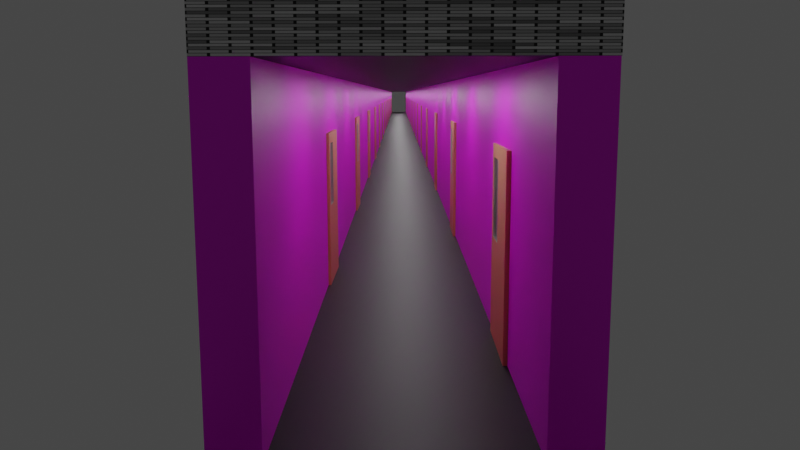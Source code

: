 # Source: undecided.blend  (saved by Blender 3.4.6; exported with 4.5.12 LTS)
import bpy
from mathutils import Matrix  # noqa: F401  (used for matrix-valued properties, if any)

bpy.ops.wm.read_factory_settings(use_empty=True)
scene = bpy.context.scene
scene.name = 'Scene'

# ---- collections
col_collection = bpy.data.collections.new('Collection'); scene.collection.children.link(col_collection)

# ---- images (referenced by path relative to the original .blend; pixels are not part of the script)
import os
ASSET_DIR = os.environ.get("B2B_ASSET_DIR", "")  # directory of the original .blend (textures are referenced by path, not embedded)
HERE = os.path.dirname(os.path.abspath(__file__))  # packed textures are extracted next to this script under _unpacked/

def load_image(name, relpath, width, height, colorspace="sRGB"):
    """Load a texture the original file referenced (path relative to the .blend, or extracted next to this script)."""
    p = next((c for c in (os.path.join(HERE, relpath), os.path.join(ASSET_DIR, relpath)) if relpath and os.path.exists(c)), "")
    if p:
        img = bpy.data.images.load(p, check_existing=True)
        img.name = name
    else:  # same state as the original file: an image datablock whose file is absent (Cycles renders it pink)
        img = bpy.data.images.new(name, width, height)
        img.source = "FILE"
        img.filepath = "//" + (relpath or name)
    img.colorspace_settings.name = colorspace
    return img
img_wallpaper_jpeg = load_image('wallpaper.jpeg', 'wallpaper.jpeg', 1024, 1024, 'sRGB')

# ---- materials (node trees are filled in below, after node groups)
mat_wall = bpy.data.materials.new('wall')
mat_wall.use_transparent_shadow = False
mat_material_001 = bpy.data.materials.new('Material.001')
mat_material_001.use_transparent_shadow = False
mat_material = bpy.data.materials.new('Material')
mat_material.use_transparent_shadow = False
mat_material_002 = bpy.data.materials.new('Material.002')
mat_material_002.use_transparent_shadow = False
mat_material_003 = bpy.data.materials.new('Material.003')
mat_material_003.use_transparent_shadow = False

# ---- material node trees
mat_wall.use_nodes = True; mat_wall.node_tree.nodes.clear()
_N = mat_wall.node_tree.nodes; _L = mat_wall.node_tree.links
n0 = _N.new('ShaderNodeBsdfPrincipled'); n0.name = 'Principled BSDF'; n0.location = (10, 300)
n0.distribution = 'GGX'
n0.subsurface_method = 'RANDOM_WALK_SKIN'
n0.inputs[3].default_value = 1.45
n0.inputs[27].default_value = (0.0, 0.0, 0.0, 1.0)
n0.inputs[28].default_value = 1.0
n1 = _N.new('ShaderNodeOutputMaterial'); n1.name = 'Material Output'; n1.location = (300, 300)
n2 = _N.new('ShaderNodeTexImage'); n2.name = 'Image Texture'; n2.location = (-280, 280)
n2.image = img_wallpaper_jpeg
_L.new(n0.outputs[0], n1.inputs[0])
_L.new(n2.outputs[0], n0.inputs[0])
n1.is_active_output = True
mat_material_001.use_nodes = True; mat_material_001.node_tree.nodes.clear()
_N = mat_material_001.node_tree.nodes; _L = mat_material_001.node_tree.links
n0 = _N.new('ShaderNodeBsdfPrincipled'); n0.name = 'Principled BSDF'; n0.location = (10, 300)
n0.distribution = 'GGX'
n0.subsurface_method = 'RANDOM_WALK_SKIN'
n0.inputs[3].default_value = 1.45
n0.inputs[27].default_value = (0.0, 0.0, 0.0, 1.0)
n0.inputs[28].default_value = 1.0
n1 = _N.new('ShaderNodeOutputMaterial'); n1.name = 'Material Output'; n1.location = (300, 300)
n2 = _N.new('ShaderNodeTexBrick'); n2.name = 'Brick Texture'; n2.location = (-180, 280)
_L.new(n0.outputs[0], n1.inputs[0])
_L.new(n2.outputs[0], n0.inputs[0])
n1.is_active_output = True
mat_material.use_nodes = True; mat_material.node_tree.nodes.clear()
_N = mat_material.node_tree.nodes; _L = mat_material.node_tree.links
n0 = _N.new('ShaderNodeBsdfPrincipled'); n0.name = 'Principled BSDF'; n0.location = (10, 300)
n0.distribution = 'GGX'
n0.subsurface_method = 'RANDOM_WALK_SKIN'
n0.inputs[3].default_value = 1.45
n0.inputs[27].default_value = (0.0, 0.0, 0.0, 1.0)
n0.inputs[28].default_value = 1.0
n1 = _N.new('ShaderNodeOutputMaterial'); n1.name = 'Material Output'; n1.location = (300, 300)
n2 = _N.new('ShaderNodeTexBrick'); n2.name = 'Brick Texture'; n2.location = (-180, 280)
_L.new(n0.outputs[0], n1.inputs[0])
_L.new(n2.outputs[0], n0.inputs[0])
n1.is_active_output = True
mat_material_002.use_nodes = True; mat_material_002.node_tree.nodes.clear()
_N = mat_material_002.node_tree.nodes; _L = mat_material_002.node_tree.links
n0 = _N.new('ShaderNodeBsdfPrincipled'); n0.name = 'Principled BSDF'; n0.location = (10, 300)
n0.distribution = 'GGX'
n0.subsurface_method = 'RANDOM_WALK_SKIN'
n0.inputs[0].default_value = (0.8, 0.3705, 0.1432, 1.0)
n0.inputs[3].default_value = 1.45
n0.inputs[27].default_value = (0.0, 0.0, 0.0, 1.0)
n0.inputs[28].default_value = 1.0
n1 = _N.new('ShaderNodeOutputMaterial'); n1.name = 'Material Output'; n1.location = (300, 300)
_L.new(n0.outputs[0], n1.inputs[0])
n1.is_active_output = True
mat_material_003.use_nodes = True; mat_material_003.node_tree.nodes.clear()
_N = mat_material_003.node_tree.nodes; _L = mat_material_003.node_tree.links
n0 = _N.new('ShaderNodeBsdfPrincipled'); n0.name = 'Principled BSDF'; n0.location = (10, 300)
n0.distribution = 'GGX'
n0.subsurface_method = 'RANDOM_WALK_SKIN'
n0.inputs[0].default_value = (0.5626, 0.5815, 0.5123, 1.0)
n0.inputs[1].default_value = 1.0
n0.inputs[3].default_value = 1.45
n0.inputs[27].default_value = (0.0, 0.0, 0.0, 1.0)
n0.inputs[28].default_value = 1.0
n1 = _N.new('ShaderNodeOutputMaterial'); n1.name = 'Material Output'; n1.location = (300, 300)
_L.new(n0.outputs[0], n1.inputs[0])
n1.is_active_output = True

# ---- world
world_world = bpy.data.worlds.new('World'); scene.world = world_world
world_world.use_nodes = True; world_world.node_tree.nodes.clear()
_N = world_world.node_tree.nodes; _L = world_world.node_tree.links
n0 = _N.new('ShaderNodeOutputWorld'); n0.name = 'World Output'; n0.location = (300, 300)
n1 = _N.new('ShaderNodeBackground'); n1.name = 'Background'; n1.location = (10, 300)
n1.inputs[0].default_value = (0.05088, 0.05088, 0.05088, 1.0)
_L.new(n1.outputs[0], n0.inputs[0])
n0.is_active_output = True
world_world.color = (0.05088, 0.05088, 0.05088)
world_world.use_sun_shadow = False
world_world.sun_shadow_jitter_overblur = 0.0

# ---- cameras
cam_camera = bpy.data.cameras.new('Camera')
cam_camera.clip_end = 100.0
cam_camera.lens = 36.0
cam_camera.ortho_scale = 7.314

# ---- lights
light_light_001 = bpy.data.lights.new('Light.001', 'SPOT')
light_light_001.transmission_factor = 0.0
light_light_001.energy = 15.0
light_light_001.shadow_soft_size = 0.1
light_light_001.shadow_maximum_resolution = 0.006
light_light_001.use_absolute_resolution = True
light_light_001.spot_size = 3.142
light_light_003 = bpy.data.lights.new('Light.003', 'SPOT')
light_light_003.transmission_factor = 0.0
light_light_003.energy = 15.0
light_light_003.shadow_soft_size = 0.1
light_light_003.shadow_maximum_resolution = 0.006
light_light_003.use_absolute_resolution = True
light_light_003.spot_size = 3.142
light_light_004 = bpy.data.lights.new('Light.004', 'SPOT')
light_light_004.transmission_factor = 0.0
light_light_004.energy = 15.0
light_light_004.shadow_soft_size = 0.1
light_light_004.shadow_maximum_resolution = 0.006
light_light_004.use_absolute_resolution = True
light_light_004.spot_size = 3.142
light_light_005 = bpy.data.lights.new('Light.005', 'SPOT')
light_light_005.transmission_factor = 0.0
light_light_005.energy = 15.0
light_light_005.shadow_soft_size = 0.1
light_light_005.shadow_maximum_resolution = 0.006
light_light_005.use_absolute_resolution = True
light_light_005.spot_size = 3.142
light_light_006 = bpy.data.lights.new('Light.006', 'SPOT')
light_light_006.transmission_factor = 0.0
light_light_006.energy = 15.0
light_light_006.shadow_soft_size = 0.1
light_light_006.shadow_maximum_resolution = 0.006
light_light_006.use_absolute_resolution = True
light_light_006.spot_size = 3.142
light_light_010 = bpy.data.lights.new('Light.010', 'SPOT')
light_light_010.transmission_factor = 0.0
light_light_010.energy = 15.0
light_light_010.shadow_soft_size = 0.1
light_light_010.shadow_maximum_resolution = 0.006
light_light_010.use_absolute_resolution = True
light_light_010.spot_size = 3.142
light_light_012 = bpy.data.lights.new('Light.012', 'SPOT')
light_light_012.transmission_factor = 0.0
light_light_012.energy = 15.0
light_light_012.shadow_soft_size = 0.1
light_light_012.shadow_maximum_resolution = 0.006
light_light_012.use_absolute_resolution = True
light_light_012.spot_size = 3.142
light_light_013 = bpy.data.lights.new('Light.013', 'SPOT')
light_light_013.transmission_factor = 0.0
light_light_013.energy = 15.0
light_light_013.shadow_soft_size = 0.1
light_light_013.shadow_maximum_resolution = 0.006
light_light_013.use_absolute_resolution = True
light_light_013.spot_size = 3.142
light_light_014 = bpy.data.lights.new('Light.014', 'SPOT')
light_light_014.transmission_factor = 0.0
light_light_014.energy = 15.0
light_light_014.shadow_soft_size = 0.1
light_light_014.shadow_maximum_resolution = 0.006
light_light_014.use_absolute_resolution = True
light_light_014.spot_size = 3.142
light_light_016 = bpy.data.lights.new('Light.016', 'SPOT')
light_light_016.transmission_factor = 0.0
light_light_016.energy = 15.0
light_light_016.shadow_soft_size = 0.1
light_light_016.shadow_maximum_resolution = 0.006
light_light_016.use_absolute_resolution = True
light_light_016.spot_size = 3.142
light_light_017 = bpy.data.lights.new('Light.017', 'SPOT')
light_light_017.transmission_factor = 0.0
light_light_017.energy = 15.0
light_light_017.shadow_soft_size = 0.1
light_light_017.shadow_maximum_resolution = 0.006
light_light_017.use_absolute_resolution = True
light_light_017.spot_size = 3.142
light_light_019 = bpy.data.lights.new('Light.019', 'SPOT')
light_light_019.transmission_factor = 0.0
light_light_019.energy = 15.0
light_light_019.shadow_soft_size = 0.1
light_light_019.shadow_maximum_resolution = 0.006
light_light_019.use_absolute_resolution = True
light_light_019.spot_size = 3.142
light_light_021 = bpy.data.lights.new('Light.021', 'SPOT')
light_light_021.transmission_factor = 0.0
light_light_021.energy = 15.0
light_light_021.shadow_soft_size = 0.1
light_light_021.shadow_maximum_resolution = 0.006
light_light_021.use_absolute_resolution = True
light_light_021.spot_size = 3.142
light_light_023 = bpy.data.lights.new('Light.023', 'SPOT')
light_light_023.transmission_factor = 0.0
light_light_023.energy = 15.0
light_light_023.shadow_soft_size = 0.1
light_light_023.shadow_maximum_resolution = 0.006
light_light_023.use_absolute_resolution = True
light_light_023.spot_size = 3.142
light_light_025 = bpy.data.lights.new('Light.025', 'SPOT')
light_light_025.transmission_factor = 0.0
light_light_025.energy = 15.0
light_light_025.shadow_soft_size = 0.1
light_light_025.shadow_maximum_resolution = 0.006
light_light_025.use_absolute_resolution = True
light_light_025.spot_size = 3.142
light_light_028 = bpy.data.lights.new('Light.028', 'SPOT')
light_light_028.transmission_factor = 0.0
light_light_028.energy = 15.0
light_light_028.shadow_soft_size = 0.1
light_light_028.shadow_maximum_resolution = 0.006
light_light_028.use_absolute_resolution = True
light_light_028.spot_size = 3.142
light_light_029 = bpy.data.lights.new('Light.029', 'SPOT')
light_light_029.transmission_factor = 0.0
light_light_029.energy = 15.0
light_light_029.shadow_soft_size = 0.1
light_light_029.shadow_maximum_resolution = 0.006
light_light_029.use_absolute_resolution = True
light_light_029.spot_size = 3.142
light_light_030 = bpy.data.lights.new('Light.030', 'SPOT')
light_light_030.transmission_factor = 0.0
light_light_030.energy = 15.0
light_light_030.shadow_soft_size = 0.1
light_light_030.shadow_maximum_resolution = 0.006
light_light_030.use_absolute_resolution = True
light_light_030.spot_size = 3.142
light_light_031 = bpy.data.lights.new('Light.031', 'SPOT')
light_light_031.transmission_factor = 0.0
light_light_031.energy = 15.0
light_light_031.shadow_soft_size = 0.1
light_light_031.shadow_maximum_resolution = 0.006
light_light_031.use_absolute_resolution = True
light_light_031.spot_size = 3.142
light_light_032 = bpy.data.lights.new('Light.032', 'SPOT')
light_light_032.transmission_factor = 0.0
light_light_032.energy = 15.0
light_light_032.shadow_soft_size = 0.1
light_light_032.shadow_maximum_resolution = 0.006
light_light_032.use_absolute_resolution = True
light_light_032.spot_size = 3.142
light_light_033 = bpy.data.lights.new('Light.033', 'SPOT')
light_light_033.transmission_factor = 0.0
light_light_033.energy = 15.0
light_light_033.shadow_soft_size = 0.1
light_light_033.shadow_maximum_resolution = 0.006
light_light_033.use_absolute_resolution = True
light_light_033.spot_size = 3.142
light_light_034 = bpy.data.lights.new('Light.034', 'SPOT')
light_light_034.transmission_factor = 0.0
light_light_034.energy = 15.0
light_light_034.shadow_soft_size = 0.1
light_light_034.shadow_maximum_resolution = 0.006
light_light_034.use_absolute_resolution = True
light_light_034.spot_size = 3.142
light_light_035 = bpy.data.lights.new('Light.035', 'SPOT')
light_light_035.transmission_factor = 0.0
light_light_035.energy = 15.0
light_light_035.shadow_soft_size = 0.1
light_light_035.shadow_maximum_resolution = 0.006
light_light_035.use_absolute_resolution = True
light_light_035.spot_size = 3.142
light_light_036 = bpy.data.lights.new('Light.036', 'SPOT')
light_light_036.transmission_factor = 0.0
light_light_036.energy = 15.0
light_light_036.shadow_soft_size = 0.1
light_light_036.shadow_maximum_resolution = 0.006
light_light_036.use_absolute_resolution = True
light_light_036.spot_size = 3.142
light_light_037 = bpy.data.lights.new('Light.037', 'SPOT')
light_light_037.transmission_factor = 0.0
light_light_037.energy = 15.0
light_light_037.shadow_soft_size = 0.1
light_light_037.shadow_maximum_resolution = 0.006
light_light_037.use_absolute_resolution = True
light_light_037.spot_size = 3.142
light_light_038 = bpy.data.lights.new('Light.038', 'SPOT')
light_light_038.transmission_factor = 0.0
light_light_038.energy = 15.0
light_light_038.shadow_soft_size = 0.1
light_light_038.shadow_maximum_resolution = 0.006
light_light_038.use_absolute_resolution = True
light_light_038.spot_size = 3.142
light_light_039 = bpy.data.lights.new('Light.039', 'SPOT')
light_light_039.transmission_factor = 0.0
light_light_039.energy = 15.0
light_light_039.shadow_soft_size = 0.1
light_light_039.shadow_maximum_resolution = 0.006
light_light_039.use_absolute_resolution = True
light_light_039.spot_size = 3.142
light_light_040 = bpy.data.lights.new('Light.040', 'SPOT')
light_light_040.transmission_factor = 0.0
light_light_040.energy = 15.0
light_light_040.shadow_soft_size = 0.1
light_light_040.shadow_maximum_resolution = 0.006
light_light_040.use_absolute_resolution = True
light_light_040.spot_size = 3.142
light_light_041 = bpy.data.lights.new('Light.041', 'SPOT')
light_light_041.transmission_factor = 0.0
light_light_041.energy = 15.0
light_light_041.shadow_soft_size = 0.1
light_light_041.shadow_maximum_resolution = 0.006
light_light_041.use_absolute_resolution = True
light_light_041.spot_size = 3.142
light_light_042 = bpy.data.lights.new('Light.042', 'SPOT')
light_light_042.transmission_factor = 0.0
light_light_042.energy = 15.0
light_light_042.shadow_soft_size = 0.1
light_light_042.shadow_maximum_resolution = 0.006
light_light_042.use_absolute_resolution = True
light_light_042.spot_size = 3.142

# ---- meshes
me_cube_003 = bpy.data.meshes.new('Cube.003')
me_cube_003.from_pydata([(-0.4378, 0.7112, -73.79), (-0.4378, 0.7112, 2.123), (-1.0, 1.0, -74.35), (-1.0, 1.0, 2.685), (0.4378, 0.7112, -73.79), (0.4378, 0.7112, 2.123), (1.0, 1.0, -74.35), (1.0, 1.0, 2.685), (-1.0, 0.7112, -74.35), (-1.0, 0.7112, 2.685), (1.0, 0.7112, 2.685), (1.0, 0.7112, -74.35), (-0.4378, 0.8898, -31.01), (-0.4378, 0.8898, 2.123), (0.4378, 0.8898, -31.01), (0.4378, 0.8898, 2.123)], [], [(8, 9, 3, 2), (2, 3, 7, 6), (6, 7, 10, 11), (5, 1, 13, 15), (2, 6, 11, 8), (7, 3, 9, 10), (0, 1, 9, 8), (5, 4, 11, 10), (4, 0, 8, 11), (1, 5, 10, 9), (14, 15, 13, 12), (4, 5, 15, 14), (0, 4, 14, 12), (1, 0, 12, 13)])
_uv = me_cube_003.uv_layers.new(name='UVMap')
_uv.uv.foreach_set('vector', [0.375, 0.0, 0.625, 0.0, 0.625, 0.25, 0.375, 0.25, 0.375, 0.25, 0.625, 0.25, 0.625, 0.5, 0.375, 0.5, 0.375, 0.5, 0.625, 0.5, 0.625, 0.75, 0.375, 0.75, 0.5869, 0.8203, 0.5869, 0.9297, 0.5869, 0.9297, 0.5869, 0.8203, 0.125, 0.5, 0.375, 0.5, 0.375, 0.75, 0.125, 0.75, 0.625, 0.5, 0.875, 0.5, 0.875, 0.75, 0.625, 0.75, 0.4131, 0.9297, 0.5869, 0.9297, 0.625, 1.0, 0.375, 1.0, 0.5869, 0.8203, 0.4131, 0.8203, 0.375, 0.75, 0.625, 0.75, 0.4131, 0.8203, 0.4131, 0.9297, 0.375, 1.0, 0.375, 0.75, 0.5869, 0.9297, 0.5869, 0.8203, 0.625, 0.75, 0.625, 1.0, 0.4131, 0.8203, 0.5869, 0.8203, 0.5869, 0.9297, 0.4131, 0.9297, 0.4131, 0.8203, 0.5869, 0.8203, 0.5869, 0.8203, 0.4131, 0.8203, 0.4131, 0.9297, 0.4131, 0.8203, 0.4131, 0.8203, 0.4131, 0.9297, 0.5869, 0.9297, 0.4131, 0.9297, 0.4131, 0.9297, 0.5869, 0.9297])
me_cube_003.materials.append(mat_wall)
me_cube_003.update()
me_cube_004 = bpy.data.meshes.new('Cube.004')
me_cube_004.from_pydata([(-1.0, 0.7112, -74.34), (-1.0, 0.7112, 2.685), (-1.0, 1.0, -74.34), (-1.0, 1.0, 2.685), (1.0, 0.7112, -74.34), (1.0, 0.7112, 2.685), (1.0, 1.0, -74.34), (1.0, 1.0, 2.685)], [], [(0, 1, 3, 2), (2, 3, 7, 6), (6, 7, 5, 4), (4, 5, 1, 0), (2, 6, 4, 0), (7, 3, 1, 5)])
_uv = me_cube_004.uv_layers.new(name='UVMap')
_uv.uv.foreach_set('vector', [0.375, 0.0, 0.625, 0.0, 0.625, 0.25, 0.375, 0.25, 0.375, 0.25, 0.625, 0.25, 0.625, 0.5, 0.375, 0.5, 0.375, 0.5, 0.625, 0.5, 0.625, 0.75, 0.375, 0.75, 0.375, 0.75, 0.625, 0.75, 0.625, 1.0, 0.375, 1.0, 0.125, 0.5, 0.375, 0.5, 0.375, 0.75, 0.125, 0.75, 0.625, 0.5, 0.875, 0.5, 0.875, 0.75, 0.625, 0.75])
me_cube_004.materials.append(mat_material_001)
me_cube_004.update()
me_cube_005 = bpy.data.meshes.new('Cube.005')
me_cube_005.from_pydata([(-0.4378, 0.7112, -0.4378), (-0.4378, 0.7112, 75.48), (-1.0, 1.0, -1.0), (-1.0, 1.0, 76.04), (0.4378, 0.7112, -0.4378), (0.4378, 0.7112, 75.48), (1.0, 1.0, -1.0), (1.0, 1.0, 76.04), (-1.0, 0.7112, -1.0), (-1.0, 0.7112, 76.04), (1.0, 0.7112, 76.04), (1.0, 0.7112, -1.0), (-0.4378, 0.8898, -0.4378), (-0.4378, 0.8898, 75.48), (0.4378, 0.8898, -0.4378), (0.4378, 0.8898, 75.48)], [], [(8, 9, 3, 2), (2, 3, 7, 6), (6, 7, 10, 11), (5, 1, 13, 15), (2, 6, 11, 8), (7, 3, 9, 10), (0, 1, 9, 8), (5, 4, 11, 10), (4, 0, 8, 11), (1, 5, 10, 9), (14, 15, 13, 12), (4, 5, 15, 14), (0, 4, 14, 12), (1, 0, 12, 13)])
_uv = me_cube_005.uv_layers.new(name='UVMap')
_uv.uv.foreach_set('vector', [0.375, 0.0, 0.625, 0.0, 0.625, 0.25, 0.375, 0.25, 0.375, 0.25, 0.625, 0.25, 0.625, 0.5, 0.375, 0.5, 0.375, 0.5, 0.625, 0.5, 0.625, 0.75, 0.375, 0.75, 0.5869, 0.8203, 0.5869, 0.9297, 0.5869, 0.9297, 0.5869, 0.8203, 0.125, 0.5, 0.375, 0.5, 0.375, 0.75, 0.125, 0.75, 0.625, 0.5, 0.875, 0.5, 0.875, 0.75, 0.625, 0.75, 0.4131, 0.9297, 0.5869, 0.9297, 0.625, 1.0, 0.375, 1.0, 0.5869, 0.8203, 0.4131, 0.8203, 0.375, 0.75, 0.625, 0.75, 0.4131, 0.8203, 0.4131, 0.9297, 0.375, 1.0, 0.375, 0.75, 0.5869, 0.9297, 0.5869, 0.8203, 0.625, 0.75, 0.625, 1.0, 0.4131, 0.8203, 0.5869, 0.8203, 0.5869, 0.9297, 0.4131, 0.9297, 0.4131, 0.8203, 0.5869, 0.8203, 0.5869, 0.8203, 0.4131, 0.8203, 0.4131, 0.9297, 0.4131, 0.8203, 0.4131, 0.8203, 0.4131, 0.9297, 0.5869, 0.9297, 0.4131, 0.9297, 0.4131, 0.9297, 0.5869, 0.9297])
me_cube_005.materials.append(mat_wall)
me_cube_005.update()
me_cube_006 = bpy.data.meshes.new('Cube.006')
me_cube_006.from_pydata([(-1.0, 0.7112, -74.34), (-1.0, 0.7112, 2.685), (-1.0, 1.0, -74.34), (-1.0, 1.0, 2.685), (1.0, 0.7112, -74.34), (1.0, 0.7112, 2.685), (1.0, 1.0, -74.34), (1.0, 1.0, 2.685)], [], [(0, 1, 3, 2), (2, 3, 7, 6), (6, 7, 5, 4), (4, 5, 1, 0), (2, 6, 4, 0), (7, 3, 1, 5)])
_uv = me_cube_006.uv_layers.new(name='UVMap')
_uv.uv.foreach_set('vector', [0.375, 0.0, 0.625, 0.0, 0.625, 0.25, 0.375, 0.25, 0.375, 0.25, 0.625, 0.25, 0.625, 0.5, 0.375, 0.5, 0.375, 0.5, 0.625, 0.5, 0.625, 0.75, 0.375, 0.75, 0.375, 0.75, 0.625, 0.75, 0.625, 1.0, 0.375, 1.0, 0.125, 0.5, 0.375, 0.5, 0.375, 0.75, 0.125, 0.75, 0.625, 0.5, 0.875, 0.5, 0.875, 0.75, 0.625, 0.75])
me_cube_006.materials.append(mat_material)
me_cube_006.update()
me_cube = bpy.data.meshes.new('Cube')
me_cube.from_pydata([(0.1676, 0.8888, -1.0), (0.1676, 0.8888, 0.4713), (0.1676, 1.0, -1.0), (0.1676, 1.0, 0.4713), (1.0, 0.8888, -1.0), (1.0, 0.8888, 0.4713), (1.0, 1.0, -1.0), (1.0, 1.0, 0.4713), (0.5404, 0.8888, -0.2259), (0.5404, 0.8888, 0.3712), (0.2608, 0.8888, 0.3746), (0.2608, 0.8888, -0.2225), (0.5404, 0.9106, -0.2259), (0.5404, 0.9106, 0.3712), (0.2608, 0.9106, 0.3746), (0.2608, 0.9106, -0.2225)], [], [(0, 1, 3, 2), (2, 3, 7, 6), (6, 7, 5, 4), (9, 10, 14, 13), (2, 6, 4, 0), (7, 3, 1, 5), (4, 5, 9, 8), (5, 1, 10, 9), (1, 0, 11, 10), (0, 4, 8, 11), (12, 13, 14, 15), (8, 9, 13, 12), (10, 11, 15, 14), (11, 8, 12, 15)])
me_cube.polygons.foreach_set('material_index', [0, 0, 0, 1, 0, 0, 0, 0, 0, 0, 1, 1, 1, 1])
_uv = me_cube.uv_layers.new(name='UVMap')
_uv.uv.foreach_set('vector', [0.375, 0.0, 0.625, 0.0, 0.625, 0.25, 0.375, 0.25, 0.375, 0.25, 0.625, 0.25, 0.625, 0.5, 0.375, 0.5, 0.375, 0.5, 0.625, 0.5, 0.625, 0.75, 0.375, 0.75, 0.5898, 0.8361, 0.5898, 0.9378, 0.5898, 0.9378, 0.5898, 0.8361, 0.125, 0.5, 0.375, 0.5, 0.375, 0.75, 0.125, 0.75, 0.625, 0.5, 0.875, 0.5, 0.875, 0.75, 0.625, 0.75, 0.375, 0.75, 0.625, 0.75, 0.5898, 0.8361, 0.4102, 0.8361, 0.625, 0.75, 0.625, 1.0, 0.5898, 0.9378, 0.5898, 0.8361, 0.625, 1.0, 0.375, 1.0, 0.4102, 0.9378, 0.5898, 0.9378, 0.375, 1.0, 0.375, 0.75, 0.4102, 0.8361, 0.4102, 0.9378, 0.4102, 0.8361, 0.5898, 0.8361, 0.5898, 0.9378, 0.4102, 0.9378, 0.4102, 0.8361, 0.5898, 0.8361, 0.5898, 0.8361, 0.4102, 0.8361, 0.5898, 0.9378, 0.4102, 0.9378, 0.4102, 0.9378, 0.5898, 0.9378, 0.4102, 0.9378, 0.4102, 0.8361, 0.4102, 0.8361, 0.4102, 0.9378])
me_cube.materials.append(mat_material_002)
me_cube.materials.append(mat_material_003)
me_cube.update()
me_cube_013 = bpy.data.meshes.new('Cube.013')
me_cube_013.from_pydata([(0.1676, 0.8888, -1.0), (0.1676, 0.8888, 0.4713), (0.1676, 1.0, -1.0), (0.1676, 1.0, 0.4713), (1.0, 0.8888, -1.0), (1.0, 0.8888, 0.4713), (1.0, 1.0, -1.0), (1.0, 1.0, 0.4713), (0.5404, 0.8888, -0.2259), (0.5404, 0.8888, 0.3712), (0.2608, 0.8888, 0.3746), (0.2608, 0.8888, -0.2225), (0.5404, 0.9106, -0.2259), (0.5404, 0.9106, 0.3712), (0.2608, 0.9106, 0.3746), (0.2608, 0.9106, -0.2225)], [], [(0, 1, 3, 2), (2, 3, 7, 6), (6, 7, 5, 4), (9, 10, 14, 13), (2, 6, 4, 0), (7, 3, 1, 5), (4, 5, 9, 8), (5, 1, 10, 9), (1, 0, 11, 10), (0, 4, 8, 11), (12, 13, 14, 15), (8, 9, 13, 12), (10, 11, 15, 14), (11, 8, 12, 15)])
me_cube_013.polygons.foreach_set('material_index', [0, 0, 0, 1, 0, 0, 0, 0, 0, 0, 1, 1, 1, 1])
_uv = me_cube_013.uv_layers.new(name='UVMap')
_uv.uv.foreach_set('vector', [0.375, 0.0, 0.625, 0.0, 0.625, 0.25, 0.375, 0.25, 0.375, 0.25, 0.625, 0.25, 0.625, 0.5, 0.375, 0.5, 0.375, 0.5, 0.625, 0.5, 0.625, 0.75, 0.375, 0.75, 0.5898, 0.8361, 0.5898, 0.9378, 0.5898, 0.9378, 0.5898, 0.8361, 0.125, 0.5, 0.375, 0.5, 0.375, 0.75, 0.125, 0.75, 0.625, 0.5, 0.875, 0.5, 0.875, 0.75, 0.625, 0.75, 0.375, 0.75, 0.625, 0.75, 0.5898, 0.8361, 0.4102, 0.8361, 0.625, 0.75, 0.625, 1.0, 0.5898, 0.9378, 0.5898, 0.8361, 0.625, 1.0, 0.375, 1.0, 0.4102, 0.9378, 0.5898, 0.9378, 0.375, 1.0, 0.375, 0.75, 0.4102, 0.8361, 0.4102, 0.9378, 0.4102, 0.8361, 0.5898, 0.8361, 0.5898, 0.9378, 0.4102, 0.9378, 0.4102, 0.8361, 0.5898, 0.8361, 0.5898, 0.8361, 0.4102, 0.8361, 0.5898, 0.9378, 0.4102, 0.9378, 0.4102, 0.9378, 0.5898, 0.9378, 0.4102, 0.9378, 0.4102, 0.8361, 0.4102, 0.8361, 0.4102, 0.9378])
me_cube_013.materials.append(mat_material_002)
me_cube_013.materials.append(mat_material_003)
me_cube_013.update()
me_cube_014 = bpy.data.meshes.new('Cube.014')
me_cube_014.from_pydata([(0.1676, 0.8888, -1.0), (0.1676, 0.8888, 0.4713), (0.1676, 1.0, -1.0), (0.1676, 1.0, 0.4713), (1.0, 0.8888, -1.0), (1.0, 0.8888, 0.4713), (1.0, 1.0, -1.0), (1.0, 1.0, 0.4713), (0.5404, 0.8888, -0.2259), (0.5404, 0.8888, 0.3712), (0.2608, 0.8888, 0.3746), (0.2608, 0.8888, -0.2225), (0.5404, 0.9106, -0.2259), (0.5404, 0.9106, 0.3712), (0.2608, 0.9106, 0.3746), (0.2608, 0.9106, -0.2225)], [], [(0, 1, 3, 2), (2, 3, 7, 6), (6, 7, 5, 4), (9, 10, 14, 13), (2, 6, 4, 0), (7, 3, 1, 5), (4, 5, 9, 8), (5, 1, 10, 9), (1, 0, 11, 10), (0, 4, 8, 11), (12, 13, 14, 15), (8, 9, 13, 12), (10, 11, 15, 14), (11, 8, 12, 15)])
me_cube_014.polygons.foreach_set('material_index', [0, 0, 0, 1, 0, 0, 0, 0, 0, 0, 1, 1, 1, 1])
_uv = me_cube_014.uv_layers.new(name='UVMap')
_uv.uv.foreach_set('vector', [0.375, 0.0, 0.625, 0.0, 0.625, 0.25, 0.375, 0.25, 0.375, 0.25, 0.625, 0.25, 0.625, 0.5, 0.375, 0.5, 0.375, 0.5, 0.625, 0.5, 0.625, 0.75, 0.375, 0.75, 0.5898, 0.8361, 0.5898, 0.9378, 0.5898, 0.9378, 0.5898, 0.8361, 0.125, 0.5, 0.375, 0.5, 0.375, 0.75, 0.125, 0.75, 0.625, 0.5, 0.875, 0.5, 0.875, 0.75, 0.625, 0.75, 0.375, 0.75, 0.625, 0.75, 0.5898, 0.8361, 0.4102, 0.8361, 0.625, 0.75, 0.625, 1.0, 0.5898, 0.9378, 0.5898, 0.8361, 0.625, 1.0, 0.375, 1.0, 0.4102, 0.9378, 0.5898, 0.9378, 0.375, 1.0, 0.375, 0.75, 0.4102, 0.8361, 0.4102, 0.9378, 0.4102, 0.8361, 0.5898, 0.8361, 0.5898, 0.9378, 0.4102, 0.9378, 0.4102, 0.8361, 0.5898, 0.8361, 0.5898, 0.8361, 0.4102, 0.8361, 0.5898, 0.9378, 0.4102, 0.9378, 0.4102, 0.9378, 0.5898, 0.9378, 0.4102, 0.9378, 0.4102, 0.8361, 0.4102, 0.8361, 0.4102, 0.9378])
me_cube_014.materials.append(mat_material_002)
me_cube_014.materials.append(mat_material_003)
me_cube_014.update()
me_cube_015 = bpy.data.meshes.new('Cube.015')
me_cube_015.from_pydata([(0.1676, 0.8888, -1.0), (0.1676, 0.8888, 0.4713), (0.1676, 1.0, -1.0), (0.1676, 1.0, 0.4713), (1.0, 0.8888, -1.0), (1.0, 0.8888, 0.4713), (1.0, 1.0, -1.0), (1.0, 1.0, 0.4713), (0.5404, 0.8888, -0.2259), (0.5404, 0.8888, 0.3712), (0.2608, 0.8888, 0.3746), (0.2608, 0.8888, -0.2225), (0.5404, 0.9106, -0.2259), (0.5404, 0.9106, 0.3712), (0.2608, 0.9106, 0.3746), (0.2608, 0.9106, -0.2225)], [], [(0, 1, 3, 2), (2, 3, 7, 6), (6, 7, 5, 4), (9, 10, 14, 13), (2, 6, 4, 0), (7, 3, 1, 5), (4, 5, 9, 8), (5, 1, 10, 9), (1, 0, 11, 10), (0, 4, 8, 11), (12, 13, 14, 15), (8, 9, 13, 12), (10, 11, 15, 14), (11, 8, 12, 15)])
me_cube_015.polygons.foreach_set('material_index', [0, 0, 0, 1, 0, 0, 0, 0, 0, 0, 1, 1, 1, 1])
_uv = me_cube_015.uv_layers.new(name='UVMap')
_uv.uv.foreach_set('vector', [0.375, 0.0, 0.625, 0.0, 0.625, 0.25, 0.375, 0.25, 0.375, 0.25, 0.625, 0.25, 0.625, 0.5, 0.375, 0.5, 0.375, 0.5, 0.625, 0.5, 0.625, 0.75, 0.375, 0.75, 0.5898, 0.8361, 0.5898, 0.9378, 0.5898, 0.9378, 0.5898, 0.8361, 0.125, 0.5, 0.375, 0.5, 0.375, 0.75, 0.125, 0.75, 0.625, 0.5, 0.875, 0.5, 0.875, 0.75, 0.625, 0.75, 0.375, 0.75, 0.625, 0.75, 0.5898, 0.8361, 0.4102, 0.8361, 0.625, 0.75, 0.625, 1.0, 0.5898, 0.9378, 0.5898, 0.8361, 0.625, 1.0, 0.375, 1.0, 0.4102, 0.9378, 0.5898, 0.9378, 0.375, 1.0, 0.375, 0.75, 0.4102, 0.8361, 0.4102, 0.9378, 0.4102, 0.8361, 0.5898, 0.8361, 0.5898, 0.9378, 0.4102, 0.9378, 0.4102, 0.8361, 0.5898, 0.8361, 0.5898, 0.8361, 0.4102, 0.8361, 0.5898, 0.9378, 0.4102, 0.9378, 0.4102, 0.9378, 0.5898, 0.9378, 0.4102, 0.9378, 0.4102, 0.8361, 0.4102, 0.8361, 0.4102, 0.9378])
me_cube_015.materials.append(mat_material_002)
me_cube_015.materials.append(mat_material_003)
me_cube_015.update()
me_cube_016 = bpy.data.meshes.new('Cube.016')
me_cube_016.from_pydata([(0.1676, 0.8888, -1.0), (0.1676, 0.8888, 0.4713), (0.1676, 1.0, -1.0), (0.1676, 1.0, 0.4713), (1.0, 0.8888, -1.0), (1.0, 0.8888, 0.4713), (1.0, 1.0, -1.0), (1.0, 1.0, 0.4713), (0.5404, 0.8888, -0.2259), (0.5404, 0.8888, 0.3712), (0.2608, 0.8888, 0.3746), (0.2608, 0.8888, -0.2225), (0.5404, 0.9106, -0.2259), (0.5404, 0.9106, 0.3712), (0.2608, 0.9106, 0.3746), (0.2608, 0.9106, -0.2225)], [], [(0, 1, 3, 2), (2, 3, 7, 6), (6, 7, 5, 4), (9, 10, 14, 13), (2, 6, 4, 0), (7, 3, 1, 5), (4, 5, 9, 8), (5, 1, 10, 9), (1, 0, 11, 10), (0, 4, 8, 11), (12, 13, 14, 15), (8, 9, 13, 12), (10, 11, 15, 14), (11, 8, 12, 15)])
me_cube_016.polygons.foreach_set('material_index', [0, 0, 0, 1, 0, 0, 0, 0, 0, 0, 1, 1, 1, 1])
_uv = me_cube_016.uv_layers.new(name='UVMap')
_uv.uv.foreach_set('vector', [0.375, 0.0, 0.625, 0.0, 0.625, 0.25, 0.375, 0.25, 0.375, 0.25, 0.625, 0.25, 0.625, 0.5, 0.375, 0.5, 0.375, 0.5, 0.625, 0.5, 0.625, 0.75, 0.375, 0.75, 0.5898, 0.8361, 0.5898, 0.9378, 0.5898, 0.9378, 0.5898, 0.8361, 0.125, 0.5, 0.375, 0.5, 0.375, 0.75, 0.125, 0.75, 0.625, 0.5, 0.875, 0.5, 0.875, 0.75, 0.625, 0.75, 0.375, 0.75, 0.625, 0.75, 0.5898, 0.8361, 0.4102, 0.8361, 0.625, 0.75, 0.625, 1.0, 0.5898, 0.9378, 0.5898, 0.8361, 0.625, 1.0, 0.375, 1.0, 0.4102, 0.9378, 0.5898, 0.9378, 0.375, 1.0, 0.375, 0.75, 0.4102, 0.8361, 0.4102, 0.9378, 0.4102, 0.8361, 0.5898, 0.8361, 0.5898, 0.9378, 0.4102, 0.9378, 0.4102, 0.8361, 0.5898, 0.8361, 0.5898, 0.8361, 0.4102, 0.8361, 0.5898, 0.9378, 0.4102, 0.9378, 0.4102, 0.9378, 0.5898, 0.9378, 0.4102, 0.9378, 0.4102, 0.8361, 0.4102, 0.8361, 0.4102, 0.9378])
me_cube_016.materials.append(mat_material_002)
me_cube_016.materials.append(mat_material_003)
me_cube_016.update()
me_cube_017 = bpy.data.meshes.new('Cube.017')
me_cube_017.from_pydata([(0.1676, 0.8888, -1.0), (0.1676, 0.8888, 0.4713), (0.1676, 1.0, -1.0), (0.1676, 1.0, 0.4713), (1.0, 0.8888, -1.0), (1.0, 0.8888, 0.4713), (1.0, 1.0, -1.0), (1.0, 1.0, 0.4713), (0.5404, 0.8888, -0.2259), (0.5404, 0.8888, 0.3712), (0.2608, 0.8888, 0.3746), (0.2608, 0.8888, -0.2225), (0.5404, 0.9106, -0.2259), (0.5404, 0.9106, 0.3712), (0.2608, 0.9106, 0.3746), (0.2608, 0.9106, -0.2225)], [], [(0, 1, 3, 2), (2, 3, 7, 6), (6, 7, 5, 4), (9, 10, 14, 13), (2, 6, 4, 0), (7, 3, 1, 5), (4, 5, 9, 8), (5, 1, 10, 9), (1, 0, 11, 10), (0, 4, 8, 11), (12, 13, 14, 15), (8, 9, 13, 12), (10, 11, 15, 14), (11, 8, 12, 15)])
me_cube_017.polygons.foreach_set('material_index', [0, 0, 0, 1, 0, 0, 0, 0, 0, 0, 1, 1, 1, 1])
_uv = me_cube_017.uv_layers.new(name='UVMap')
_uv.uv.foreach_set('vector', [0.375, 0.0, 0.625, 0.0, 0.625, 0.25, 0.375, 0.25, 0.375, 0.25, 0.625, 0.25, 0.625, 0.5, 0.375, 0.5, 0.375, 0.5, 0.625, 0.5, 0.625, 0.75, 0.375, 0.75, 0.5898, 0.8361, 0.5898, 0.9378, 0.5898, 0.9378, 0.5898, 0.8361, 0.125, 0.5, 0.375, 0.5, 0.375, 0.75, 0.125, 0.75, 0.625, 0.5, 0.875, 0.5, 0.875, 0.75, 0.625, 0.75, 0.375, 0.75, 0.625, 0.75, 0.5898, 0.8361, 0.4102, 0.8361, 0.625, 0.75, 0.625, 1.0, 0.5898, 0.9378, 0.5898, 0.8361, 0.625, 1.0, 0.375, 1.0, 0.4102, 0.9378, 0.5898, 0.9378, 0.375, 1.0, 0.375, 0.75, 0.4102, 0.8361, 0.4102, 0.9378, 0.4102, 0.8361, 0.5898, 0.8361, 0.5898, 0.9378, 0.4102, 0.9378, 0.4102, 0.8361, 0.5898, 0.8361, 0.5898, 0.8361, 0.4102, 0.8361, 0.5898, 0.9378, 0.4102, 0.9378, 0.4102, 0.9378, 0.5898, 0.9378, 0.4102, 0.9378, 0.4102, 0.8361, 0.4102, 0.8361, 0.4102, 0.9378])
me_cube_017.materials.append(mat_material_002)
me_cube_017.materials.append(mat_material_003)
me_cube_017.update()
me_cube_018 = bpy.data.meshes.new('Cube.018')
me_cube_018.from_pydata([(0.1676, 0.8888, -1.0), (0.1676, 0.8888, 0.4713), (0.1676, 1.0, -1.0), (0.1676, 1.0, 0.4713), (1.0, 0.8888, -1.0), (1.0, 0.8888, 0.4713), (1.0, 1.0, -1.0), (1.0, 1.0, 0.4713), (0.5404, 0.8888, -0.2259), (0.5404, 0.8888, 0.3712), (0.2608, 0.8888, 0.3746), (0.2608, 0.8888, -0.2225), (0.5404, 0.9106, -0.2259), (0.5404, 0.9106, 0.3712), (0.2608, 0.9106, 0.3746), (0.2608, 0.9106, -0.2225)], [], [(0, 1, 3, 2), (2, 3, 7, 6), (6, 7, 5, 4), (9, 10, 14, 13), (2, 6, 4, 0), (7, 3, 1, 5), (4, 5, 9, 8), (5, 1, 10, 9), (1, 0, 11, 10), (0, 4, 8, 11), (12, 13, 14, 15), (8, 9, 13, 12), (10, 11, 15, 14), (11, 8, 12, 15)])
me_cube_018.polygons.foreach_set('material_index', [0, 0, 0, 1, 0, 0, 0, 0, 0, 0, 1, 1, 1, 1])
_uv = me_cube_018.uv_layers.new(name='UVMap')
_uv.uv.foreach_set('vector', [0.375, 0.0, 0.625, 0.0, 0.625, 0.25, 0.375, 0.25, 0.375, 0.25, 0.625, 0.25, 0.625, 0.5, 0.375, 0.5, 0.375, 0.5, 0.625, 0.5, 0.625, 0.75, 0.375, 0.75, 0.5898, 0.8361, 0.5898, 0.9378, 0.5898, 0.9378, 0.5898, 0.8361, 0.125, 0.5, 0.375, 0.5, 0.375, 0.75, 0.125, 0.75, 0.625, 0.5, 0.875, 0.5, 0.875, 0.75, 0.625, 0.75, 0.375, 0.75, 0.625, 0.75, 0.5898, 0.8361, 0.4102, 0.8361, 0.625, 0.75, 0.625, 1.0, 0.5898, 0.9378, 0.5898, 0.8361, 0.625, 1.0, 0.375, 1.0, 0.4102, 0.9378, 0.5898, 0.9378, 0.375, 1.0, 0.375, 0.75, 0.4102, 0.8361, 0.4102, 0.9378, 0.4102, 0.8361, 0.5898, 0.8361, 0.5898, 0.9378, 0.4102, 0.9378, 0.4102, 0.8361, 0.5898, 0.8361, 0.5898, 0.8361, 0.4102, 0.8361, 0.5898, 0.9378, 0.4102, 0.9378, 0.4102, 0.9378, 0.5898, 0.9378, 0.4102, 0.9378, 0.4102, 0.8361, 0.4102, 0.8361, 0.4102, 0.9378])
me_cube_018.materials.append(mat_material_002)
me_cube_018.materials.append(mat_material_003)
me_cube_018.update()
me_cube_019 = bpy.data.meshes.new('Cube.019')
me_cube_019.from_pydata([(0.1676, 0.8888, -1.0), (0.1676, 0.8888, 0.4713), (0.1676, 1.0, -1.0), (0.1676, 1.0, 0.4713), (1.0, 0.8888, -1.0), (1.0, 0.8888, 0.4713), (1.0, 1.0, -1.0), (1.0, 1.0, 0.4713), (0.5404, 0.8888, -0.2259), (0.5404, 0.8888, 0.3712), (0.2608, 0.8888, 0.3746), (0.2608, 0.8888, -0.2225), (0.5404, 0.9106, -0.2259), (0.5404, 0.9106, 0.3712), (0.2608, 0.9106, 0.3746), (0.2608, 0.9106, -0.2225)], [], [(0, 1, 3, 2), (2, 3, 7, 6), (6, 7, 5, 4), (9, 10, 14, 13), (2, 6, 4, 0), (7, 3, 1, 5), (4, 5, 9, 8), (5, 1, 10, 9), (1, 0, 11, 10), (0, 4, 8, 11), (12, 13, 14, 15), (8, 9, 13, 12), (10, 11, 15, 14), (11, 8, 12, 15)])
me_cube_019.polygons.foreach_set('material_index', [0, 0, 0, 1, 0, 0, 0, 0, 0, 0, 1, 1, 1, 1])
_uv = me_cube_019.uv_layers.new(name='UVMap')
_uv.uv.foreach_set('vector', [0.375, 0.0, 0.625, 0.0, 0.625, 0.25, 0.375, 0.25, 0.375, 0.25, 0.625, 0.25, 0.625, 0.5, 0.375, 0.5, 0.375, 0.5, 0.625, 0.5, 0.625, 0.75, 0.375, 0.75, 0.5898, 0.8361, 0.5898, 0.9378, 0.5898, 0.9378, 0.5898, 0.8361, 0.125, 0.5, 0.375, 0.5, 0.375, 0.75, 0.125, 0.75, 0.625, 0.5, 0.875, 0.5, 0.875, 0.75, 0.625, 0.75, 0.375, 0.75, 0.625, 0.75, 0.5898, 0.8361, 0.4102, 0.8361, 0.625, 0.75, 0.625, 1.0, 0.5898, 0.9378, 0.5898, 0.8361, 0.625, 1.0, 0.375, 1.0, 0.4102, 0.9378, 0.5898, 0.9378, 0.375, 1.0, 0.375, 0.75, 0.4102, 0.8361, 0.4102, 0.9378, 0.4102, 0.8361, 0.5898, 0.8361, 0.5898, 0.9378, 0.4102, 0.9378, 0.4102, 0.8361, 0.5898, 0.8361, 0.5898, 0.8361, 0.4102, 0.8361, 0.5898, 0.9378, 0.4102, 0.9378, 0.4102, 0.9378, 0.5898, 0.9378, 0.4102, 0.9378, 0.4102, 0.8361, 0.4102, 0.8361, 0.4102, 0.9378])
me_cube_019.materials.append(mat_material_002)
me_cube_019.materials.append(mat_material_003)
me_cube_019.update()
me_cube_020 = bpy.data.meshes.new('Cube.020')
me_cube_020.from_pydata([(0.1676, 0.8888, -1.0), (0.1676, 0.8888, 0.4713), (0.1676, 1.0, -1.0), (0.1676, 1.0, 0.4713), (1.0, 0.8888, -1.0), (1.0, 0.8888, 0.4713), (1.0, 1.0, -1.0), (1.0, 1.0, 0.4713), (0.5404, 0.8888, -0.2259), (0.5404, 0.8888, 0.3712), (0.2608, 0.8888, 0.3746), (0.2608, 0.8888, -0.2225), (0.5404, 0.9106, -0.2259), (0.5404, 0.9106, 0.3712), (0.2608, 0.9106, 0.3746), (0.2608, 0.9106, -0.2225)], [], [(0, 1, 3, 2), (2, 3, 7, 6), (6, 7, 5, 4), (9, 10, 14, 13), (2, 6, 4, 0), (7, 3, 1, 5), (4, 5, 9, 8), (5, 1, 10, 9), (1, 0, 11, 10), (0, 4, 8, 11), (12, 13, 14, 15), (8, 9, 13, 12), (10, 11, 15, 14), (11, 8, 12, 15)])
me_cube_020.polygons.foreach_set('material_index', [0, 0, 0, 1, 0, 0, 0, 0, 0, 0, 1, 1, 1, 1])
_uv = me_cube_020.uv_layers.new(name='UVMap')
_uv.uv.foreach_set('vector', [0.375, 0.0, 0.625, 0.0, 0.625, 0.25, 0.375, 0.25, 0.375, 0.25, 0.625, 0.25, 0.625, 0.5, 0.375, 0.5, 0.375, 0.5, 0.625, 0.5, 0.625, 0.75, 0.375, 0.75, 0.5898, 0.8361, 0.5898, 0.9378, 0.5898, 0.9378, 0.5898, 0.8361, 0.125, 0.5, 0.375, 0.5, 0.375, 0.75, 0.125, 0.75, 0.625, 0.5, 0.875, 0.5, 0.875, 0.75, 0.625, 0.75, 0.375, 0.75, 0.625, 0.75, 0.5898, 0.8361, 0.4102, 0.8361, 0.625, 0.75, 0.625, 1.0, 0.5898, 0.9378, 0.5898, 0.8361, 0.625, 1.0, 0.375, 1.0, 0.4102, 0.9378, 0.5898, 0.9378, 0.375, 1.0, 0.375, 0.75, 0.4102, 0.8361, 0.4102, 0.9378, 0.4102, 0.8361, 0.5898, 0.8361, 0.5898, 0.9378, 0.4102, 0.9378, 0.4102, 0.8361, 0.5898, 0.8361, 0.5898, 0.8361, 0.4102, 0.8361, 0.5898, 0.9378, 0.4102, 0.9378, 0.4102, 0.9378, 0.5898, 0.9378, 0.4102, 0.9378, 0.4102, 0.8361, 0.4102, 0.8361, 0.4102, 0.9378])
me_cube_020.materials.append(mat_material_002)
me_cube_020.materials.append(mat_material_003)
me_cube_020.update()
me_cube_021 = bpy.data.meshes.new('Cube.021')
me_cube_021.from_pydata([(0.1676, 0.8888, -1.0), (0.1676, 0.8888, 0.4713), (0.1676, 1.0, -1.0), (0.1676, 1.0, 0.4713), (1.0, 0.8888, -1.0), (1.0, 0.8888, 0.4713), (1.0, 1.0, -1.0), (1.0, 1.0, 0.4713), (0.5404, 0.8888, -0.2259), (0.5404, 0.8888, 0.3712), (0.2608, 0.8888, 0.3746), (0.2608, 0.8888, -0.2225), (0.5404, 0.9106, -0.2259), (0.5404, 0.9106, 0.3712), (0.2608, 0.9106, 0.3746), (0.2608, 0.9106, -0.2225)], [], [(0, 1, 3, 2), (2, 3, 7, 6), (6, 7, 5, 4), (9, 10, 14, 13), (2, 6, 4, 0), (7, 3, 1, 5), (4, 5, 9, 8), (5, 1, 10, 9), (1, 0, 11, 10), (0, 4, 8, 11), (12, 13, 14, 15), (8, 9, 13, 12), (10, 11, 15, 14), (11, 8, 12, 15)])
me_cube_021.polygons.foreach_set('material_index', [0, 0, 0, 1, 0, 0, 0, 0, 0, 0, 1, 1, 1, 1])
_uv = me_cube_021.uv_layers.new(name='UVMap')
_uv.uv.foreach_set('vector', [0.375, 0.0, 0.625, 0.0, 0.625, 0.25, 0.375, 0.25, 0.375, 0.25, 0.625, 0.25, 0.625, 0.5, 0.375, 0.5, 0.375, 0.5, 0.625, 0.5, 0.625, 0.75, 0.375, 0.75, 0.5898, 0.8361, 0.5898, 0.9378, 0.5898, 0.9378, 0.5898, 0.8361, 0.125, 0.5, 0.375, 0.5, 0.375, 0.75, 0.125, 0.75, 0.625, 0.5, 0.875, 0.5, 0.875, 0.75, 0.625, 0.75, 0.375, 0.75, 0.625, 0.75, 0.5898, 0.8361, 0.4102, 0.8361, 0.625, 0.75, 0.625, 1.0, 0.5898, 0.9378, 0.5898, 0.8361, 0.625, 1.0, 0.375, 1.0, 0.4102, 0.9378, 0.5898, 0.9378, 0.375, 1.0, 0.375, 0.75, 0.4102, 0.8361, 0.4102, 0.9378, 0.4102, 0.8361, 0.5898, 0.8361, 0.5898, 0.9378, 0.4102, 0.9378, 0.4102, 0.8361, 0.5898, 0.8361, 0.5898, 0.8361, 0.4102, 0.8361, 0.5898, 0.9378, 0.4102, 0.9378, 0.4102, 0.9378, 0.5898, 0.9378, 0.4102, 0.9378, 0.4102, 0.8361, 0.4102, 0.8361, 0.4102, 0.9378])
me_cube_021.materials.append(mat_material_002)
me_cube_021.materials.append(mat_material_003)
me_cube_021.update()
me_cube_022 = bpy.data.meshes.new('Cube.022')
me_cube_022.from_pydata([(0.1676, 0.8888, -1.0), (0.1676, 0.8888, 0.4713), (0.1676, 1.0, -1.0), (0.1676, 1.0, 0.4713), (1.0, 0.8888, -1.0), (1.0, 0.8888, 0.4713), (1.0, 1.0, -1.0), (1.0, 1.0, 0.4713), (0.5404, 0.8888, -0.2259), (0.5404, 0.8888, 0.3712), (0.2608, 0.8888, 0.3746), (0.2608, 0.8888, -0.2225), (0.5404, 0.9106, -0.2259), (0.5404, 0.9106, 0.3712), (0.2608, 0.9106, 0.3746), (0.2608, 0.9106, -0.2225)], [], [(0, 1, 3, 2), (2, 3, 7, 6), (6, 7, 5, 4), (9, 10, 14, 13), (2, 6, 4, 0), (7, 3, 1, 5), (4, 5, 9, 8), (5, 1, 10, 9), (1, 0, 11, 10), (0, 4, 8, 11), (12, 13, 14, 15), (8, 9, 13, 12), (10, 11, 15, 14), (11, 8, 12, 15)])
me_cube_022.polygons.foreach_set('material_index', [0, 0, 0, 1, 0, 0, 0, 0, 0, 0, 1, 1, 1, 1])
_uv = me_cube_022.uv_layers.new(name='UVMap')
_uv.uv.foreach_set('vector', [0.375, 0.0, 0.625, 0.0, 0.625, 0.25, 0.375, 0.25, 0.375, 0.25, 0.625, 0.25, 0.625, 0.5, 0.375, 0.5, 0.375, 0.5, 0.625, 0.5, 0.625, 0.75, 0.375, 0.75, 0.5898, 0.8361, 0.5898, 0.9378, 0.5898, 0.9378, 0.5898, 0.8361, 0.125, 0.5, 0.375, 0.5, 0.375, 0.75, 0.125, 0.75, 0.625, 0.5, 0.875, 0.5, 0.875, 0.75, 0.625, 0.75, 0.375, 0.75, 0.625, 0.75, 0.5898, 0.8361, 0.4102, 0.8361, 0.625, 0.75, 0.625, 1.0, 0.5898, 0.9378, 0.5898, 0.8361, 0.625, 1.0, 0.375, 1.0, 0.4102, 0.9378, 0.5898, 0.9378, 0.375, 1.0, 0.375, 0.75, 0.4102, 0.8361, 0.4102, 0.9378, 0.4102, 0.8361, 0.5898, 0.8361, 0.5898, 0.9378, 0.4102, 0.9378, 0.4102, 0.8361, 0.5898, 0.8361, 0.5898, 0.8361, 0.4102, 0.8361, 0.5898, 0.9378, 0.4102, 0.9378, 0.4102, 0.9378, 0.5898, 0.9378, 0.4102, 0.9378, 0.4102, 0.8361, 0.4102, 0.8361, 0.4102, 0.9378])
me_cube_022.materials.append(mat_material_002)
me_cube_022.materials.append(mat_material_003)
me_cube_022.update()
me_cube_023 = bpy.data.meshes.new('Cube.023')
me_cube_023.from_pydata([(0.1676, 0.8888, -1.0), (0.1676, 0.8888, 0.4713), (0.1676, 1.0, -1.0), (0.1676, 1.0, 0.4713), (1.0, 0.8888, -1.0), (1.0, 0.8888, 0.4713), (1.0, 1.0, -1.0), (1.0, 1.0, 0.4713), (0.5404, 0.8888, -0.2259), (0.5404, 0.8888, 0.3712), (0.2608, 0.8888, 0.3746), (0.2608, 0.8888, -0.2225), (0.5404, 0.9106, -0.2259), (0.5404, 0.9106, 0.3712), (0.2608, 0.9106, 0.3746), (0.2608, 0.9106, -0.2225)], [], [(0, 1, 3, 2), (2, 3, 7, 6), (6, 7, 5, 4), (9, 10, 14, 13), (2, 6, 4, 0), (7, 3, 1, 5), (4, 5, 9, 8), (5, 1, 10, 9), (1, 0, 11, 10), (0, 4, 8, 11), (12, 13, 14, 15), (8, 9, 13, 12), (10, 11, 15, 14), (11, 8, 12, 15)])
me_cube_023.polygons.foreach_set('material_index', [0, 0, 0, 1, 0, 0, 0, 0, 0, 0, 1, 1, 1, 1])
_uv = me_cube_023.uv_layers.new(name='UVMap')
_uv.uv.foreach_set('vector', [0.375, 0.0, 0.625, 0.0, 0.625, 0.25, 0.375, 0.25, 0.375, 0.25, 0.625, 0.25, 0.625, 0.5, 0.375, 0.5, 0.375, 0.5, 0.625, 0.5, 0.625, 0.75, 0.375, 0.75, 0.5898, 0.8361, 0.5898, 0.9378, 0.5898, 0.9378, 0.5898, 0.8361, 0.125, 0.5, 0.375, 0.5, 0.375, 0.75, 0.125, 0.75, 0.625, 0.5, 0.875, 0.5, 0.875, 0.75, 0.625, 0.75, 0.375, 0.75, 0.625, 0.75, 0.5898, 0.8361, 0.4102, 0.8361, 0.625, 0.75, 0.625, 1.0, 0.5898, 0.9378, 0.5898, 0.8361, 0.625, 1.0, 0.375, 1.0, 0.4102, 0.9378, 0.5898, 0.9378, 0.375, 1.0, 0.375, 0.75, 0.4102, 0.8361, 0.4102, 0.9378, 0.4102, 0.8361, 0.5898, 0.8361, 0.5898, 0.9378, 0.4102, 0.9378, 0.4102, 0.8361, 0.5898, 0.8361, 0.5898, 0.8361, 0.4102, 0.8361, 0.5898, 0.9378, 0.4102, 0.9378, 0.4102, 0.9378, 0.5898, 0.9378, 0.4102, 0.9378, 0.4102, 0.8361, 0.4102, 0.8361, 0.4102, 0.9378])
me_cube_023.materials.append(mat_material_002)
me_cube_023.materials.append(mat_material_003)
me_cube_023.update()
me_cube_024 = bpy.data.meshes.new('Cube.024')
me_cube_024.from_pydata([(0.1676, 0.8888, -1.0), (0.1676, 0.8888, 0.4713), (0.1676, 1.0, -1.0), (0.1676, 1.0, 0.4713), (1.0, 0.8888, -1.0), (1.0, 0.8888, 0.4713), (1.0, 1.0, -1.0), (1.0, 1.0, 0.4713), (0.5404, 0.8888, -0.2259), (0.5404, 0.8888, 0.3712), (0.2608, 0.8888, 0.3746), (0.2608, 0.8888, -0.2225), (0.5404, 0.9106, -0.2259), (0.5404, 0.9106, 0.3712), (0.2608, 0.9106, 0.3746), (0.2608, 0.9106, -0.2225)], [], [(0, 1, 3, 2), (2, 3, 7, 6), (6, 7, 5, 4), (9, 10, 14, 13), (2, 6, 4, 0), (7, 3, 1, 5), (4, 5, 9, 8), (5, 1, 10, 9), (1, 0, 11, 10), (0, 4, 8, 11), (12, 13, 14, 15), (8, 9, 13, 12), (10, 11, 15, 14), (11, 8, 12, 15)])
me_cube_024.polygons.foreach_set('material_index', [0, 0, 0, 1, 0, 0, 0, 0, 0, 0, 1, 1, 1, 1])
_uv = me_cube_024.uv_layers.new(name='UVMap')
_uv.uv.foreach_set('vector', [0.375, 0.0, 0.625, 0.0, 0.625, 0.25, 0.375, 0.25, 0.375, 0.25, 0.625, 0.25, 0.625, 0.5, 0.375, 0.5, 0.375, 0.5, 0.625, 0.5, 0.625, 0.75, 0.375, 0.75, 0.5898, 0.8361, 0.5898, 0.9378, 0.5898, 0.9378, 0.5898, 0.8361, 0.125, 0.5, 0.375, 0.5, 0.375, 0.75, 0.125, 0.75, 0.625, 0.5, 0.875, 0.5, 0.875, 0.75, 0.625, 0.75, 0.375, 0.75, 0.625, 0.75, 0.5898, 0.8361, 0.4102, 0.8361, 0.625, 0.75, 0.625, 1.0, 0.5898, 0.9378, 0.5898, 0.8361, 0.625, 1.0, 0.375, 1.0, 0.4102, 0.9378, 0.5898, 0.9378, 0.375, 1.0, 0.375, 0.75, 0.4102, 0.8361, 0.4102, 0.9378, 0.4102, 0.8361, 0.5898, 0.8361, 0.5898, 0.9378, 0.4102, 0.9378, 0.4102, 0.8361, 0.5898, 0.8361, 0.5898, 0.8361, 0.4102, 0.8361, 0.5898, 0.9378, 0.4102, 0.9378, 0.4102, 0.9378, 0.5898, 0.9378, 0.4102, 0.9378, 0.4102, 0.8361, 0.4102, 0.8361, 0.4102, 0.9378])
me_cube_024.materials.append(mat_material_002)
me_cube_024.materials.append(mat_material_003)
me_cube_024.update()
me_cube_025 = bpy.data.meshes.new('Cube.025')
me_cube_025.from_pydata([(0.1676, 0.8888, -1.0), (0.1676, 0.8888, 0.4713), (0.1676, 1.0, -1.0), (0.1676, 1.0, 0.4713), (1.0, 0.8888, -1.0), (1.0, 0.8888, 0.4713), (1.0, 1.0, -1.0), (1.0, 1.0, 0.4713), (0.5404, 0.8888, -0.2259), (0.5404, 0.8888, 0.3712), (0.2608, 0.8888, 0.3746), (0.2608, 0.8888, -0.2225), (0.5404, 0.9106, -0.2259), (0.5404, 0.9106, 0.3712), (0.2608, 0.9106, 0.3746), (0.2608, 0.9106, -0.2225)], [], [(0, 1, 3, 2), (2, 3, 7, 6), (6, 7, 5, 4), (9, 10, 14, 13), (2, 6, 4, 0), (7, 3, 1, 5), (4, 5, 9, 8), (5, 1, 10, 9), (1, 0, 11, 10), (0, 4, 8, 11), (12, 13, 14, 15), (8, 9, 13, 12), (10, 11, 15, 14), (11, 8, 12, 15)])
me_cube_025.polygons.foreach_set('material_index', [0, 0, 0, 1, 0, 0, 0, 0, 0, 0, 1, 1, 1, 1])
_uv = me_cube_025.uv_layers.new(name='UVMap')
_uv.uv.foreach_set('vector', [0.375, 0.0, 0.625, 0.0, 0.625, 0.25, 0.375, 0.25, 0.375, 0.25, 0.625, 0.25, 0.625, 0.5, 0.375, 0.5, 0.375, 0.5, 0.625, 0.5, 0.625, 0.75, 0.375, 0.75, 0.5898, 0.8361, 0.5898, 0.9378, 0.5898, 0.9378, 0.5898, 0.8361, 0.125, 0.5, 0.375, 0.5, 0.375, 0.75, 0.125, 0.75, 0.625, 0.5, 0.875, 0.5, 0.875, 0.75, 0.625, 0.75, 0.375, 0.75, 0.625, 0.75, 0.5898, 0.8361, 0.4102, 0.8361, 0.625, 0.75, 0.625, 1.0, 0.5898, 0.9378, 0.5898, 0.8361, 0.625, 1.0, 0.375, 1.0, 0.4102, 0.9378, 0.5898, 0.9378, 0.375, 1.0, 0.375, 0.75, 0.4102, 0.8361, 0.4102, 0.9378, 0.4102, 0.8361, 0.5898, 0.8361, 0.5898, 0.9378, 0.4102, 0.9378, 0.4102, 0.8361, 0.5898, 0.8361, 0.5898, 0.8361, 0.4102, 0.8361, 0.5898, 0.9378, 0.4102, 0.9378, 0.4102, 0.9378, 0.5898, 0.9378, 0.4102, 0.9378, 0.4102, 0.8361, 0.4102, 0.8361, 0.4102, 0.9378])
me_cube_025.materials.append(mat_material_002)
me_cube_025.materials.append(mat_material_003)
me_cube_025.update()
me_cube_026 = bpy.data.meshes.new('Cube.026')
me_cube_026.from_pydata([(0.1676, 0.8888, -1.0), (0.1676, 0.8888, 0.4713), (0.1676, 1.0, -1.0), (0.1676, 1.0, 0.4713), (1.0, 0.8888, -1.0), (1.0, 0.8888, 0.4713), (1.0, 1.0, -1.0), (1.0, 1.0, 0.4713), (0.5404, 0.8888, -0.2259), (0.5404, 0.8888, 0.3712), (0.2608, 0.8888, 0.3746), (0.2608, 0.8888, -0.2225), (0.5404, 0.9106, -0.2259), (0.5404, 0.9106, 0.3712), (0.2608, 0.9106, 0.3746), (0.2608, 0.9106, -0.2225)], [], [(0, 1, 3, 2), (2, 3, 7, 6), (6, 7, 5, 4), (9, 10, 14, 13), (2, 6, 4, 0), (7, 3, 1, 5), (4, 5, 9, 8), (5, 1, 10, 9), (1, 0, 11, 10), (0, 4, 8, 11), (12, 13, 14, 15), (8, 9, 13, 12), (10, 11, 15, 14), (11, 8, 12, 15)])
me_cube_026.polygons.foreach_set('material_index', [0, 0, 0, 1, 0, 0, 0, 0, 0, 0, 1, 1, 1, 1])
_uv = me_cube_026.uv_layers.new(name='UVMap')
_uv.uv.foreach_set('vector', [0.375, 0.0, 0.625, 0.0, 0.625, 0.25, 0.375, 0.25, 0.375, 0.25, 0.625, 0.25, 0.625, 0.5, 0.375, 0.5, 0.375, 0.5, 0.625, 0.5, 0.625, 0.75, 0.375, 0.75, 0.5898, 0.8361, 0.5898, 0.9378, 0.5898, 0.9378, 0.5898, 0.8361, 0.125, 0.5, 0.375, 0.5, 0.375, 0.75, 0.125, 0.75, 0.625, 0.5, 0.875, 0.5, 0.875, 0.75, 0.625, 0.75, 0.375, 0.75, 0.625, 0.75, 0.5898, 0.8361, 0.4102, 0.8361, 0.625, 0.75, 0.625, 1.0, 0.5898, 0.9378, 0.5898, 0.8361, 0.625, 1.0, 0.375, 1.0, 0.4102, 0.9378, 0.5898, 0.9378, 0.375, 1.0, 0.375, 0.75, 0.4102, 0.8361, 0.4102, 0.9378, 0.4102, 0.8361, 0.5898, 0.8361, 0.5898, 0.9378, 0.4102, 0.9378, 0.4102, 0.8361, 0.5898, 0.8361, 0.5898, 0.8361, 0.4102, 0.8361, 0.5898, 0.9378, 0.4102, 0.9378, 0.4102, 0.9378, 0.5898, 0.9378, 0.4102, 0.9378, 0.4102, 0.8361, 0.4102, 0.8361, 0.4102, 0.9378])
me_cube_026.materials.append(mat_material_002)
me_cube_026.materials.append(mat_material_003)
me_cube_026.update()
me_cube_028 = bpy.data.meshes.new('Cube.028')
me_cube_028.from_pydata([(0.1676, 0.8888, -1.0), (0.1676, 0.8888, 0.4713), (0.1676, 1.0, -1.0), (0.1676, 1.0, 0.4713), (1.0, 0.8888, -1.0), (1.0, 0.8888, 0.4713), (1.0, 1.0, -1.0), (1.0, 1.0, 0.4713), (0.5404, 0.8888, -0.2259), (0.5404, 0.8888, 0.3712), (0.2608, 0.8888, 0.3746), (0.2608, 0.8888, -0.2225), (0.5404, 0.9106, -0.2259), (0.5404, 0.9106, 0.3712), (0.2608, 0.9106, 0.3746), (0.2608, 0.9106, -0.2225)], [], [(0, 1, 3, 2), (2, 3, 7, 6), (6, 7, 5, 4), (9, 10, 14, 13), (2, 6, 4, 0), (7, 3, 1, 5), (4, 5, 9, 8), (5, 1, 10, 9), (1, 0, 11, 10), (0, 4, 8, 11), (12, 13, 14, 15), (8, 9, 13, 12), (10, 11, 15, 14), (11, 8, 12, 15)])
me_cube_028.polygons.foreach_set('material_index', [0, 0, 0, 1, 0, 0, 0, 0, 0, 0, 1, 1, 1, 1])
_uv = me_cube_028.uv_layers.new(name='UVMap')
_uv.uv.foreach_set('vector', [0.375, 0.0, 0.625, 0.0, 0.625, 0.25, 0.375, 0.25, 0.375, 0.25, 0.625, 0.25, 0.625, 0.5, 0.375, 0.5, 0.375, 0.5, 0.625, 0.5, 0.625, 0.75, 0.375, 0.75, 0.5898, 0.8361, 0.5898, 0.9378, 0.5898, 0.9378, 0.5898, 0.8361, 0.125, 0.5, 0.375, 0.5, 0.375, 0.75, 0.125, 0.75, 0.625, 0.5, 0.875, 0.5, 0.875, 0.75, 0.625, 0.75, 0.375, 0.75, 0.625, 0.75, 0.5898, 0.8361, 0.4102, 0.8361, 0.625, 0.75, 0.625, 1.0, 0.5898, 0.9378, 0.5898, 0.8361, 0.625, 1.0, 0.375, 1.0, 0.4102, 0.9378, 0.5898, 0.9378, 0.375, 1.0, 0.375, 0.75, 0.4102, 0.8361, 0.4102, 0.9378, 0.4102, 0.8361, 0.5898, 0.8361, 0.5898, 0.9378, 0.4102, 0.9378, 0.4102, 0.8361, 0.5898, 0.8361, 0.5898, 0.8361, 0.4102, 0.8361, 0.5898, 0.9378, 0.4102, 0.9378, 0.4102, 0.9378, 0.5898, 0.9378, 0.4102, 0.9378, 0.4102, 0.8361, 0.4102, 0.8361, 0.4102, 0.9378])
me_cube_028.materials.append(mat_material_002)
me_cube_028.materials.append(mat_material_003)
me_cube_028.update()
me_cube_029 = bpy.data.meshes.new('Cube.029')
me_cube_029.from_pydata([(0.1676, 0.8888, -1.0), (0.1676, 0.8888, 0.4713), (0.1676, 1.0, -1.0), (0.1676, 1.0, 0.4713), (1.0, 0.8888, -1.0), (1.0, 0.8888, 0.4713), (1.0, 1.0, -1.0), (1.0, 1.0, 0.4713), (0.5404, 0.8888, -0.2259), (0.5404, 0.8888, 0.3712), (0.2608, 0.8888, 0.3746), (0.2608, 0.8888, -0.2225), (0.5404, 0.9106, -0.2259), (0.5404, 0.9106, 0.3712), (0.2608, 0.9106, 0.3746), (0.2608, 0.9106, -0.2225)], [], [(0, 1, 3, 2), (2, 3, 7, 6), (6, 7, 5, 4), (9, 10, 14, 13), (2, 6, 4, 0), (7, 3, 1, 5), (4, 5, 9, 8), (5, 1, 10, 9), (1, 0, 11, 10), (0, 4, 8, 11), (12, 13, 14, 15), (8, 9, 13, 12), (10, 11, 15, 14), (11, 8, 12, 15)])
me_cube_029.polygons.foreach_set('material_index', [0, 0, 0, 1, 0, 0, 0, 0, 0, 0, 1, 1, 1, 1])
_uv = me_cube_029.uv_layers.new(name='UVMap')
_uv.uv.foreach_set('vector', [0.375, 0.0, 0.625, 0.0, 0.625, 0.25, 0.375, 0.25, 0.375, 0.25, 0.625, 0.25, 0.625, 0.5, 0.375, 0.5, 0.375, 0.5, 0.625, 0.5, 0.625, 0.75, 0.375, 0.75, 0.5898, 0.8361, 0.5898, 0.9378, 0.5898, 0.9378, 0.5898, 0.8361, 0.125, 0.5, 0.375, 0.5, 0.375, 0.75, 0.125, 0.75, 0.625, 0.5, 0.875, 0.5, 0.875, 0.75, 0.625, 0.75, 0.375, 0.75, 0.625, 0.75, 0.5898, 0.8361, 0.4102, 0.8361, 0.625, 0.75, 0.625, 1.0, 0.5898, 0.9378, 0.5898, 0.8361, 0.625, 1.0, 0.375, 1.0, 0.4102, 0.9378, 0.5898, 0.9378, 0.375, 1.0, 0.375, 0.75, 0.4102, 0.8361, 0.4102, 0.9378, 0.4102, 0.8361, 0.5898, 0.8361, 0.5898, 0.9378, 0.4102, 0.9378, 0.4102, 0.8361, 0.5898, 0.8361, 0.5898, 0.8361, 0.4102, 0.8361, 0.5898, 0.9378, 0.4102, 0.9378, 0.4102, 0.9378, 0.5898, 0.9378, 0.4102, 0.9378, 0.4102, 0.8361, 0.4102, 0.8361, 0.4102, 0.9378])
me_cube_029.materials.append(mat_material_002)
me_cube_029.materials.append(mat_material_003)
me_cube_029.update()
me_cube_030 = bpy.data.meshes.new('Cube.030')
me_cube_030.from_pydata([(0.1676, 0.8888, -1.0), (0.1676, 0.8888, 0.4713), (0.1676, 1.0, -1.0), (0.1676, 1.0, 0.4713), (1.0, 0.8888, -1.0), (1.0, 0.8888, 0.4713), (1.0, 1.0, -1.0), (1.0, 1.0, 0.4713), (0.5404, 0.8888, -0.2259), (0.5404, 0.8888, 0.3712), (0.2608, 0.8888, 0.3746), (0.2608, 0.8888, -0.2225), (0.5404, 0.9106, -0.2259), (0.5404, 0.9106, 0.3712), (0.2608, 0.9106, 0.3746), (0.2608, 0.9106, -0.2225)], [], [(0, 1, 3, 2), (2, 3, 7, 6), (6, 7, 5, 4), (9, 10, 14, 13), (2, 6, 4, 0), (7, 3, 1, 5), (4, 5, 9, 8), (5, 1, 10, 9), (1, 0, 11, 10), (0, 4, 8, 11), (12, 13, 14, 15), (8, 9, 13, 12), (10, 11, 15, 14), (11, 8, 12, 15)])
me_cube_030.polygons.foreach_set('material_index', [0, 0, 0, 1, 0, 0, 0, 0, 0, 0, 1, 1, 1, 1])
_uv = me_cube_030.uv_layers.new(name='UVMap')
_uv.uv.foreach_set('vector', [0.375, 0.0, 0.625, 0.0, 0.625, 0.25, 0.375, 0.25, 0.375, 0.25, 0.625, 0.25, 0.625, 0.5, 0.375, 0.5, 0.375, 0.5, 0.625, 0.5, 0.625, 0.75, 0.375, 0.75, 0.5898, 0.8361, 0.5898, 0.9378, 0.5898, 0.9378, 0.5898, 0.8361, 0.125, 0.5, 0.375, 0.5, 0.375, 0.75, 0.125, 0.75, 0.625, 0.5, 0.875, 0.5, 0.875, 0.75, 0.625, 0.75, 0.375, 0.75, 0.625, 0.75, 0.5898, 0.8361, 0.4102, 0.8361, 0.625, 0.75, 0.625, 1.0, 0.5898, 0.9378, 0.5898, 0.8361, 0.625, 1.0, 0.375, 1.0, 0.4102, 0.9378, 0.5898, 0.9378, 0.375, 1.0, 0.375, 0.75, 0.4102, 0.8361, 0.4102, 0.9378, 0.4102, 0.8361, 0.5898, 0.8361, 0.5898, 0.9378, 0.4102, 0.9378, 0.4102, 0.8361, 0.5898, 0.8361, 0.5898, 0.8361, 0.4102, 0.8361, 0.5898, 0.9378, 0.4102, 0.9378, 0.4102, 0.9378, 0.5898, 0.9378, 0.4102, 0.9378, 0.4102, 0.8361, 0.4102, 0.8361, 0.4102, 0.9378])
me_cube_030.materials.append(mat_material_002)
me_cube_030.materials.append(mat_material_003)
me_cube_030.update()
me_cube_031 = bpy.data.meshes.new('Cube.031')
me_cube_031.from_pydata([(0.1676, 0.8888, -1.0), (0.1676, 0.8888, 0.4713), (0.1676, 1.0, -1.0), (0.1676, 1.0, 0.4713), (1.0, 0.8888, -1.0), (1.0, 0.8888, 0.4713), (1.0, 1.0, -1.0), (1.0, 1.0, 0.4713), (0.5404, 0.8888, -0.2259), (0.5404, 0.8888, 0.3712), (0.2608, 0.8888, 0.3746), (0.2608, 0.8888, -0.2225), (0.5404, 0.9106, -0.2259), (0.5404, 0.9106, 0.3712), (0.2608, 0.9106, 0.3746), (0.2608, 0.9106, -0.2225)], [], [(0, 1, 3, 2), (2, 3, 7, 6), (6, 7, 5, 4), (9, 10, 14, 13), (2, 6, 4, 0), (7, 3, 1, 5), (4, 5, 9, 8), (5, 1, 10, 9), (1, 0, 11, 10), (0, 4, 8, 11), (12, 13, 14, 15), (8, 9, 13, 12), (10, 11, 15, 14), (11, 8, 12, 15)])
me_cube_031.polygons.foreach_set('material_index', [0, 0, 0, 1, 0, 0, 0, 0, 0, 0, 1, 1, 1, 1])
_uv = me_cube_031.uv_layers.new(name='UVMap')
_uv.uv.foreach_set('vector', [0.375, 0.0, 0.625, 0.0, 0.625, 0.25, 0.375, 0.25, 0.375, 0.25, 0.625, 0.25, 0.625, 0.5, 0.375, 0.5, 0.375, 0.5, 0.625, 0.5, 0.625, 0.75, 0.375, 0.75, 0.5898, 0.8361, 0.5898, 0.9378, 0.5898, 0.9378, 0.5898, 0.8361, 0.125, 0.5, 0.375, 0.5, 0.375, 0.75, 0.125, 0.75, 0.625, 0.5, 0.875, 0.5, 0.875, 0.75, 0.625, 0.75, 0.375, 0.75, 0.625, 0.75, 0.5898, 0.8361, 0.4102, 0.8361, 0.625, 0.75, 0.625, 1.0, 0.5898, 0.9378, 0.5898, 0.8361, 0.625, 1.0, 0.375, 1.0, 0.4102, 0.9378, 0.5898, 0.9378, 0.375, 1.0, 0.375, 0.75, 0.4102, 0.8361, 0.4102, 0.9378, 0.4102, 0.8361, 0.5898, 0.8361, 0.5898, 0.9378, 0.4102, 0.9378, 0.4102, 0.8361, 0.5898, 0.8361, 0.5898, 0.8361, 0.4102, 0.8361, 0.5898, 0.9378, 0.4102, 0.9378, 0.4102, 0.9378, 0.5898, 0.9378, 0.4102, 0.9378, 0.4102, 0.8361, 0.4102, 0.8361, 0.4102, 0.9378])
me_cube_031.materials.append(mat_material_002)
me_cube_031.materials.append(mat_material_003)
me_cube_031.update()
me_cube_032 = bpy.data.meshes.new('Cube.032')
me_cube_032.from_pydata([(0.1676, 0.8888, -1.0), (0.1676, 0.8888, 0.4713), (0.1676, 1.0, -1.0), (0.1676, 1.0, 0.4713), (1.0, 0.8888, -1.0), (1.0, 0.8888, 0.4713), (1.0, 1.0, -1.0), (1.0, 1.0, 0.4713), (0.5404, 0.8888, -0.2259), (0.5404, 0.8888, 0.3712), (0.2608, 0.8888, 0.3746), (0.2608, 0.8888, -0.2225), (0.5404, 0.9106, -0.2259), (0.5404, 0.9106, 0.3712), (0.2608, 0.9106, 0.3746), (0.2608, 0.9106, -0.2225)], [], [(0, 1, 3, 2), (2, 3, 7, 6), (6, 7, 5, 4), (9, 10, 14, 13), (2, 6, 4, 0), (7, 3, 1, 5), (4, 5, 9, 8), (5, 1, 10, 9), (1, 0, 11, 10), (0, 4, 8, 11), (12, 13, 14, 15), (8, 9, 13, 12), (10, 11, 15, 14), (11, 8, 12, 15)])
me_cube_032.polygons.foreach_set('material_index', [0, 0, 0, 1, 0, 0, 0, 0, 0, 0, 1, 1, 1, 1])
_uv = me_cube_032.uv_layers.new(name='UVMap')
_uv.uv.foreach_set('vector', [0.375, 0.0, 0.625, 0.0, 0.625, 0.25, 0.375, 0.25, 0.375, 0.25, 0.625, 0.25, 0.625, 0.5, 0.375, 0.5, 0.375, 0.5, 0.625, 0.5, 0.625, 0.75, 0.375, 0.75, 0.5898, 0.8361, 0.5898, 0.9378, 0.5898, 0.9378, 0.5898, 0.8361, 0.125, 0.5, 0.375, 0.5, 0.375, 0.75, 0.125, 0.75, 0.625, 0.5, 0.875, 0.5, 0.875, 0.75, 0.625, 0.75, 0.375, 0.75, 0.625, 0.75, 0.5898, 0.8361, 0.4102, 0.8361, 0.625, 0.75, 0.625, 1.0, 0.5898, 0.9378, 0.5898, 0.8361, 0.625, 1.0, 0.375, 1.0, 0.4102, 0.9378, 0.5898, 0.9378, 0.375, 1.0, 0.375, 0.75, 0.4102, 0.8361, 0.4102, 0.9378, 0.4102, 0.8361, 0.5898, 0.8361, 0.5898, 0.9378, 0.4102, 0.9378, 0.4102, 0.8361, 0.5898, 0.8361, 0.5898, 0.8361, 0.4102, 0.8361, 0.5898, 0.9378, 0.4102, 0.9378, 0.4102, 0.9378, 0.5898, 0.9378, 0.4102, 0.9378, 0.4102, 0.8361, 0.4102, 0.8361, 0.4102, 0.9378])
me_cube_032.materials.append(mat_material_002)
me_cube_032.materials.append(mat_material_003)
me_cube_032.update()
me_cube_033 = bpy.data.meshes.new('Cube.033')
me_cube_033.from_pydata([(0.1676, 0.8888, -1.0), (0.1676, 0.8888, 0.4713), (0.1676, 1.0, -1.0), (0.1676, 1.0, 0.4713), (1.0, 0.8888, -1.0), (1.0, 0.8888, 0.4713), (1.0, 1.0, -1.0), (1.0, 1.0, 0.4713), (0.5404, 0.8888, -0.2259), (0.5404, 0.8888, 0.3712), (0.2608, 0.8888, 0.3746), (0.2608, 0.8888, -0.2225), (0.5404, 0.9106, -0.2259), (0.5404, 0.9106, 0.3712), (0.2608, 0.9106, 0.3746), (0.2608, 0.9106, -0.2225)], [], [(0, 1, 3, 2), (2, 3, 7, 6), (6, 7, 5, 4), (9, 10, 14, 13), (2, 6, 4, 0), (7, 3, 1, 5), (4, 5, 9, 8), (5, 1, 10, 9), (1, 0, 11, 10), (0, 4, 8, 11), (12, 13, 14, 15), (8, 9, 13, 12), (10, 11, 15, 14), (11, 8, 12, 15)])
me_cube_033.polygons.foreach_set('material_index', [0, 0, 0, 1, 0, 0, 0, 0, 0, 0, 1, 1, 1, 1])
_uv = me_cube_033.uv_layers.new(name='UVMap')
_uv.uv.foreach_set('vector', [0.375, 0.0, 0.625, 0.0, 0.625, 0.25, 0.375, 0.25, 0.375, 0.25, 0.625, 0.25, 0.625, 0.5, 0.375, 0.5, 0.375, 0.5, 0.625, 0.5, 0.625, 0.75, 0.375, 0.75, 0.5898, 0.8361, 0.5898, 0.9378, 0.5898, 0.9378, 0.5898, 0.8361, 0.125, 0.5, 0.375, 0.5, 0.375, 0.75, 0.125, 0.75, 0.625, 0.5, 0.875, 0.5, 0.875, 0.75, 0.625, 0.75, 0.375, 0.75, 0.625, 0.75, 0.5898, 0.8361, 0.4102, 0.8361, 0.625, 0.75, 0.625, 1.0, 0.5898, 0.9378, 0.5898, 0.8361, 0.625, 1.0, 0.375, 1.0, 0.4102, 0.9378, 0.5898, 0.9378, 0.375, 1.0, 0.375, 0.75, 0.4102, 0.8361, 0.4102, 0.9378, 0.4102, 0.8361, 0.5898, 0.8361, 0.5898, 0.9378, 0.4102, 0.9378, 0.4102, 0.8361, 0.5898, 0.8361, 0.5898, 0.8361, 0.4102, 0.8361, 0.5898, 0.9378, 0.4102, 0.9378, 0.4102, 0.9378, 0.5898, 0.9378, 0.4102, 0.9378, 0.4102, 0.8361, 0.4102, 0.8361, 0.4102, 0.9378])
me_cube_033.materials.append(mat_material_002)
me_cube_033.materials.append(mat_material_003)
me_cube_033.update()
me_cube_034 = bpy.data.meshes.new('Cube.034')
me_cube_034.from_pydata([(0.1676, 0.8888, -1.0), (0.1676, 0.8888, 0.4713), (0.1676, 1.0, -1.0), (0.1676, 1.0, 0.4713), (1.0, 0.8888, -1.0), (1.0, 0.8888, 0.4713), (1.0, 1.0, -1.0), (1.0, 1.0, 0.4713), (0.5404, 0.8888, -0.2259), (0.5404, 0.8888, 0.3712), (0.2608, 0.8888, 0.3746), (0.2608, 0.8888, -0.2225), (0.5404, 0.9106, -0.2259), (0.5404, 0.9106, 0.3712), (0.2608, 0.9106, 0.3746), (0.2608, 0.9106, -0.2225)], [], [(0, 1, 3, 2), (2, 3, 7, 6), (6, 7, 5, 4), (9, 10, 14, 13), (2, 6, 4, 0), (7, 3, 1, 5), (4, 5, 9, 8), (5, 1, 10, 9), (1, 0, 11, 10), (0, 4, 8, 11), (12, 13, 14, 15), (8, 9, 13, 12), (10, 11, 15, 14), (11, 8, 12, 15)])
me_cube_034.polygons.foreach_set('material_index', [0, 0, 0, 1, 0, 0, 0, 0, 0, 0, 1, 1, 1, 1])
_uv = me_cube_034.uv_layers.new(name='UVMap')
_uv.uv.foreach_set('vector', [0.375, 0.0, 0.625, 0.0, 0.625, 0.25, 0.375, 0.25, 0.375, 0.25, 0.625, 0.25, 0.625, 0.5, 0.375, 0.5, 0.375, 0.5, 0.625, 0.5, 0.625, 0.75, 0.375, 0.75, 0.5898, 0.8361, 0.5898, 0.9378, 0.5898, 0.9378, 0.5898, 0.8361, 0.125, 0.5, 0.375, 0.5, 0.375, 0.75, 0.125, 0.75, 0.625, 0.5, 0.875, 0.5, 0.875, 0.75, 0.625, 0.75, 0.375, 0.75, 0.625, 0.75, 0.5898, 0.8361, 0.4102, 0.8361, 0.625, 0.75, 0.625, 1.0, 0.5898, 0.9378, 0.5898, 0.8361, 0.625, 1.0, 0.375, 1.0, 0.4102, 0.9378, 0.5898, 0.9378, 0.375, 1.0, 0.375, 0.75, 0.4102, 0.8361, 0.4102, 0.9378, 0.4102, 0.8361, 0.5898, 0.8361, 0.5898, 0.9378, 0.4102, 0.9378, 0.4102, 0.8361, 0.5898, 0.8361, 0.5898, 0.8361, 0.4102, 0.8361, 0.5898, 0.9378, 0.4102, 0.9378, 0.4102, 0.9378, 0.5898, 0.9378, 0.4102, 0.9378, 0.4102, 0.8361, 0.4102, 0.8361, 0.4102, 0.9378])
me_cube_034.materials.append(mat_material_002)
me_cube_034.materials.append(mat_material_003)
me_cube_034.update()
me_cube_035 = bpy.data.meshes.new('Cube.035')
me_cube_035.from_pydata([(0.1676, 0.8888, -1.0), (0.1676, 0.8888, 0.4713), (0.1676, 1.0, -1.0), (0.1676, 1.0, 0.4713), (1.0, 0.8888, -1.0), (1.0, 0.8888, 0.4713), (1.0, 1.0, -1.0), (1.0, 1.0, 0.4713), (0.5404, 0.8888, -0.2259), (0.5404, 0.8888, 0.3712), (0.2608, 0.8888, 0.3746), (0.2608, 0.8888, -0.2225), (0.5404, 0.9106, -0.2259), (0.5404, 0.9106, 0.3712), (0.2608, 0.9106, 0.3746), (0.2608, 0.9106, -0.2225)], [], [(0, 1, 3, 2), (2, 3, 7, 6), (6, 7, 5, 4), (9, 10, 14, 13), (2, 6, 4, 0), (7, 3, 1, 5), (4, 5, 9, 8), (5, 1, 10, 9), (1, 0, 11, 10), (0, 4, 8, 11), (12, 13, 14, 15), (8, 9, 13, 12), (10, 11, 15, 14), (11, 8, 12, 15)])
me_cube_035.polygons.foreach_set('material_index', [0, 0, 0, 1, 0, 0, 0, 0, 0, 0, 1, 1, 1, 1])
_uv = me_cube_035.uv_layers.new(name='UVMap')
_uv.uv.foreach_set('vector', [0.375, 0.0, 0.625, 0.0, 0.625, 0.25, 0.375, 0.25, 0.375, 0.25, 0.625, 0.25, 0.625, 0.5, 0.375, 0.5, 0.375, 0.5, 0.625, 0.5, 0.625, 0.75, 0.375, 0.75, 0.5898, 0.8361, 0.5898, 0.9378, 0.5898, 0.9378, 0.5898, 0.8361, 0.125, 0.5, 0.375, 0.5, 0.375, 0.75, 0.125, 0.75, 0.625, 0.5, 0.875, 0.5, 0.875, 0.75, 0.625, 0.75, 0.375, 0.75, 0.625, 0.75, 0.5898, 0.8361, 0.4102, 0.8361, 0.625, 0.75, 0.625, 1.0, 0.5898, 0.9378, 0.5898, 0.8361, 0.625, 1.0, 0.375, 1.0, 0.4102, 0.9378, 0.5898, 0.9378, 0.375, 1.0, 0.375, 0.75, 0.4102, 0.8361, 0.4102, 0.9378, 0.4102, 0.8361, 0.5898, 0.8361, 0.5898, 0.9378, 0.4102, 0.9378, 0.4102, 0.8361, 0.5898, 0.8361, 0.5898, 0.8361, 0.4102, 0.8361, 0.5898, 0.9378, 0.4102, 0.9378, 0.4102, 0.9378, 0.5898, 0.9378, 0.4102, 0.9378, 0.4102, 0.8361, 0.4102, 0.8361, 0.4102, 0.9378])
me_cube_035.materials.append(mat_material_002)
me_cube_035.materials.append(mat_material_003)
me_cube_035.update()
me_cube_036 = bpy.data.meshes.new('Cube.036')
me_cube_036.from_pydata([(0.1676, 0.8888, -1.0), (0.1676, 0.8888, 0.4713), (0.1676, 1.0, -1.0), (0.1676, 1.0, 0.4713), (1.0, 0.8888, -1.0), (1.0, 0.8888, 0.4713), (1.0, 1.0, -1.0), (1.0, 1.0, 0.4713), (0.5404, 0.8888, -0.2259), (0.5404, 0.8888, 0.3712), (0.2608, 0.8888, 0.3746), (0.2608, 0.8888, -0.2225), (0.5404, 0.9106, -0.2259), (0.5404, 0.9106, 0.3712), (0.2608, 0.9106, 0.3746), (0.2608, 0.9106, -0.2225)], [], [(0, 1, 3, 2), (2, 3, 7, 6), (6, 7, 5, 4), (9, 10, 14, 13), (2, 6, 4, 0), (7, 3, 1, 5), (4, 5, 9, 8), (5, 1, 10, 9), (1, 0, 11, 10), (0, 4, 8, 11), (12, 13, 14, 15), (8, 9, 13, 12), (10, 11, 15, 14), (11, 8, 12, 15)])
me_cube_036.polygons.foreach_set('material_index', [0, 0, 0, 1, 0, 0, 0, 0, 0, 0, 1, 1, 1, 1])
_uv = me_cube_036.uv_layers.new(name='UVMap')
_uv.uv.foreach_set('vector', [0.375, 0.0, 0.625, 0.0, 0.625, 0.25, 0.375, 0.25, 0.375, 0.25, 0.625, 0.25, 0.625, 0.5, 0.375, 0.5, 0.375, 0.5, 0.625, 0.5, 0.625, 0.75, 0.375, 0.75, 0.5898, 0.8361, 0.5898, 0.9378, 0.5898, 0.9378, 0.5898, 0.8361, 0.125, 0.5, 0.375, 0.5, 0.375, 0.75, 0.125, 0.75, 0.625, 0.5, 0.875, 0.5, 0.875, 0.75, 0.625, 0.75, 0.375, 0.75, 0.625, 0.75, 0.5898, 0.8361, 0.4102, 0.8361, 0.625, 0.75, 0.625, 1.0, 0.5898, 0.9378, 0.5898, 0.8361, 0.625, 1.0, 0.375, 1.0, 0.4102, 0.9378, 0.5898, 0.9378, 0.375, 1.0, 0.375, 0.75, 0.4102, 0.8361, 0.4102, 0.9378, 0.4102, 0.8361, 0.5898, 0.8361, 0.5898, 0.9378, 0.4102, 0.9378, 0.4102, 0.8361, 0.5898, 0.8361, 0.5898, 0.8361, 0.4102, 0.8361, 0.5898, 0.9378, 0.4102, 0.9378, 0.4102, 0.9378, 0.5898, 0.9378, 0.4102, 0.9378, 0.4102, 0.8361, 0.4102, 0.8361, 0.4102, 0.9378])
me_cube_036.materials.append(mat_material_002)
me_cube_036.materials.append(mat_material_003)
me_cube_036.update()
me_cube_037 = bpy.data.meshes.new('Cube.037')
me_cube_037.from_pydata([(0.1676, 0.8888, -1.0), (0.1676, 0.8888, 0.4713), (0.1676, 1.0, -1.0), (0.1676, 1.0, 0.4713), (1.0, 0.8888, -1.0), (1.0, 0.8888, 0.4713), (1.0, 1.0, -1.0), (1.0, 1.0, 0.4713), (0.5404, 0.8888, -0.2259), (0.5404, 0.8888, 0.3712), (0.2608, 0.8888, 0.3746), (0.2608, 0.8888, -0.2225), (0.5404, 0.9106, -0.2259), (0.5404, 0.9106, 0.3712), (0.2608, 0.9106, 0.3746), (0.2608, 0.9106, -0.2225)], [], [(0, 1, 3, 2), (2, 3, 7, 6), (6, 7, 5, 4), (9, 10, 14, 13), (2, 6, 4, 0), (7, 3, 1, 5), (4, 5, 9, 8), (5, 1, 10, 9), (1, 0, 11, 10), (0, 4, 8, 11), (12, 13, 14, 15), (8, 9, 13, 12), (10, 11, 15, 14), (11, 8, 12, 15)])
me_cube_037.polygons.foreach_set('material_index', [0, 0, 0, 1, 0, 0, 0, 0, 0, 0, 1, 1, 1, 1])
_uv = me_cube_037.uv_layers.new(name='UVMap')
_uv.uv.foreach_set('vector', [0.375, 0.0, 0.625, 0.0, 0.625, 0.25, 0.375, 0.25, 0.375, 0.25, 0.625, 0.25, 0.625, 0.5, 0.375, 0.5, 0.375, 0.5, 0.625, 0.5, 0.625, 0.75, 0.375, 0.75, 0.5898, 0.8361, 0.5898, 0.9378, 0.5898, 0.9378, 0.5898, 0.8361, 0.125, 0.5, 0.375, 0.5, 0.375, 0.75, 0.125, 0.75, 0.625, 0.5, 0.875, 0.5, 0.875, 0.75, 0.625, 0.75, 0.375, 0.75, 0.625, 0.75, 0.5898, 0.8361, 0.4102, 0.8361, 0.625, 0.75, 0.625, 1.0, 0.5898, 0.9378, 0.5898, 0.8361, 0.625, 1.0, 0.375, 1.0, 0.4102, 0.9378, 0.5898, 0.9378, 0.375, 1.0, 0.375, 0.75, 0.4102, 0.8361, 0.4102, 0.9378, 0.4102, 0.8361, 0.5898, 0.8361, 0.5898, 0.9378, 0.4102, 0.9378, 0.4102, 0.8361, 0.5898, 0.8361, 0.5898, 0.8361, 0.4102, 0.8361, 0.5898, 0.9378, 0.4102, 0.9378, 0.4102, 0.9378, 0.5898, 0.9378, 0.4102, 0.9378, 0.4102, 0.8361, 0.4102, 0.8361, 0.4102, 0.9378])
me_cube_037.materials.append(mat_material_002)
me_cube_037.materials.append(mat_material_003)
me_cube_037.update()
me_cube_038 = bpy.data.meshes.new('Cube.038')
me_cube_038.from_pydata([(0.1676, 0.8888, -1.0), (0.1676, 0.8888, 0.4713), (0.1676, 1.0, -1.0), (0.1676, 1.0, 0.4713), (1.0, 0.8888, -1.0), (1.0, 0.8888, 0.4713), (1.0, 1.0, -1.0), (1.0, 1.0, 0.4713), (0.5404, 0.8888, -0.2259), (0.5404, 0.8888, 0.3712), (0.2608, 0.8888, 0.3746), (0.2608, 0.8888, -0.2225), (0.5404, 0.9106, -0.2259), (0.5404, 0.9106, 0.3712), (0.2608, 0.9106, 0.3746), (0.2608, 0.9106, -0.2225)], [], [(0, 1, 3, 2), (2, 3, 7, 6), (6, 7, 5, 4), (9, 10, 14, 13), (2, 6, 4, 0), (7, 3, 1, 5), (4, 5, 9, 8), (5, 1, 10, 9), (1, 0, 11, 10), (0, 4, 8, 11), (12, 13, 14, 15), (8, 9, 13, 12), (10, 11, 15, 14), (11, 8, 12, 15)])
me_cube_038.polygons.foreach_set('material_index', [0, 0, 0, 1, 0, 0, 0, 0, 0, 0, 1, 1, 1, 1])
_uv = me_cube_038.uv_layers.new(name='UVMap')
_uv.uv.foreach_set('vector', [0.375, 0.0, 0.625, 0.0, 0.625, 0.25, 0.375, 0.25, 0.375, 0.25, 0.625, 0.25, 0.625, 0.5, 0.375, 0.5, 0.375, 0.5, 0.625, 0.5, 0.625, 0.75, 0.375, 0.75, 0.5898, 0.8361, 0.5898, 0.9378, 0.5898, 0.9378, 0.5898, 0.8361, 0.125, 0.5, 0.375, 0.5, 0.375, 0.75, 0.125, 0.75, 0.625, 0.5, 0.875, 0.5, 0.875, 0.75, 0.625, 0.75, 0.375, 0.75, 0.625, 0.75, 0.5898, 0.8361, 0.4102, 0.8361, 0.625, 0.75, 0.625, 1.0, 0.5898, 0.9378, 0.5898, 0.8361, 0.625, 1.0, 0.375, 1.0, 0.4102, 0.9378, 0.5898, 0.9378, 0.375, 1.0, 0.375, 0.75, 0.4102, 0.8361, 0.4102, 0.9378, 0.4102, 0.8361, 0.5898, 0.8361, 0.5898, 0.9378, 0.4102, 0.9378, 0.4102, 0.8361, 0.5898, 0.8361, 0.5898, 0.8361, 0.4102, 0.8361, 0.5898, 0.9378, 0.4102, 0.9378, 0.4102, 0.9378, 0.5898, 0.9378, 0.4102, 0.9378, 0.4102, 0.8361, 0.4102, 0.8361, 0.4102, 0.9378])
me_cube_038.materials.append(mat_material_002)
me_cube_038.materials.append(mat_material_003)
me_cube_038.update()
me_cube_039 = bpy.data.meshes.new('Cube.039')
me_cube_039.from_pydata([(0.1676, 0.8888, -1.0), (0.1676, 0.8888, 0.4713), (0.1676, 1.0, -1.0), (0.1676, 1.0, 0.4713), (1.0, 0.8888, -1.0), (1.0, 0.8888, 0.4713), (1.0, 1.0, -1.0), (1.0, 1.0, 0.4713), (0.5404, 0.8888, -0.2259), (0.5404, 0.8888, 0.3712), (0.2608, 0.8888, 0.3746), (0.2608, 0.8888, -0.2225), (0.5404, 0.9106, -0.2259), (0.5404, 0.9106, 0.3712), (0.2608, 0.9106, 0.3746), (0.2608, 0.9106, -0.2225)], [], [(0, 1, 3, 2), (2, 3, 7, 6), (6, 7, 5, 4), (9, 10, 14, 13), (2, 6, 4, 0), (7, 3, 1, 5), (4, 5, 9, 8), (5, 1, 10, 9), (1, 0, 11, 10), (0, 4, 8, 11), (12, 13, 14, 15), (8, 9, 13, 12), (10, 11, 15, 14), (11, 8, 12, 15)])
me_cube_039.polygons.foreach_set('material_index', [0, 0, 0, 1, 0, 0, 0, 0, 0, 0, 1, 1, 1, 1])
_uv = me_cube_039.uv_layers.new(name='UVMap')
_uv.uv.foreach_set('vector', [0.375, 0.0, 0.625, 0.0, 0.625, 0.25, 0.375, 0.25, 0.375, 0.25, 0.625, 0.25, 0.625, 0.5, 0.375, 0.5, 0.375, 0.5, 0.625, 0.5, 0.625, 0.75, 0.375, 0.75, 0.5898, 0.8361, 0.5898, 0.9378, 0.5898, 0.9378, 0.5898, 0.8361, 0.125, 0.5, 0.375, 0.5, 0.375, 0.75, 0.125, 0.75, 0.625, 0.5, 0.875, 0.5, 0.875, 0.75, 0.625, 0.75, 0.375, 0.75, 0.625, 0.75, 0.5898, 0.8361, 0.4102, 0.8361, 0.625, 0.75, 0.625, 1.0, 0.5898, 0.9378, 0.5898, 0.8361, 0.625, 1.0, 0.375, 1.0, 0.4102, 0.9378, 0.5898, 0.9378, 0.375, 1.0, 0.375, 0.75, 0.4102, 0.8361, 0.4102, 0.9378, 0.4102, 0.8361, 0.5898, 0.8361, 0.5898, 0.9378, 0.4102, 0.9378, 0.4102, 0.8361, 0.5898, 0.8361, 0.5898, 0.8361, 0.4102, 0.8361, 0.5898, 0.9378, 0.4102, 0.9378, 0.4102, 0.9378, 0.5898, 0.9378, 0.4102, 0.9378, 0.4102, 0.8361, 0.4102, 0.8361, 0.4102, 0.9378])
me_cube_039.materials.append(mat_material_002)
me_cube_039.materials.append(mat_material_003)
me_cube_039.update()
me_cube_040 = bpy.data.meshes.new('Cube.040')
me_cube_040.from_pydata([(0.1676, 0.8888, -1.0), (0.1676, 0.8888, 0.4713), (0.1676, 1.0, -1.0), (0.1676, 1.0, 0.4713), (1.0, 0.8888, -1.0), (1.0, 0.8888, 0.4713), (1.0, 1.0, -1.0), (1.0, 1.0, 0.4713), (0.5404, 0.8888, -0.2259), (0.5404, 0.8888, 0.3712), (0.2608, 0.8888, 0.3746), (0.2608, 0.8888, -0.2225), (0.5404, 0.9106, -0.2259), (0.5404, 0.9106, 0.3712), (0.2608, 0.9106, 0.3746), (0.2608, 0.9106, -0.2225)], [], [(0, 1, 3, 2), (2, 3, 7, 6), (6, 7, 5, 4), (9, 10, 14, 13), (2, 6, 4, 0), (7, 3, 1, 5), (4, 5, 9, 8), (5, 1, 10, 9), (1, 0, 11, 10), (0, 4, 8, 11), (12, 13, 14, 15), (8, 9, 13, 12), (10, 11, 15, 14), (11, 8, 12, 15)])
me_cube_040.polygons.foreach_set('material_index', [0, 0, 0, 1, 0, 0, 0, 0, 0, 0, 1, 1, 1, 1])
_uv = me_cube_040.uv_layers.new(name='UVMap')
_uv.uv.foreach_set('vector', [0.375, 0.0, 0.625, 0.0, 0.625, 0.25, 0.375, 0.25, 0.375, 0.25, 0.625, 0.25, 0.625, 0.5, 0.375, 0.5, 0.375, 0.5, 0.625, 0.5, 0.625, 0.75, 0.375, 0.75, 0.5898, 0.8361, 0.5898, 0.9378, 0.5898, 0.9378, 0.5898, 0.8361, 0.125, 0.5, 0.375, 0.5, 0.375, 0.75, 0.125, 0.75, 0.625, 0.5, 0.875, 0.5, 0.875, 0.75, 0.625, 0.75, 0.375, 0.75, 0.625, 0.75, 0.5898, 0.8361, 0.4102, 0.8361, 0.625, 0.75, 0.625, 1.0, 0.5898, 0.9378, 0.5898, 0.8361, 0.625, 1.0, 0.375, 1.0, 0.4102, 0.9378, 0.5898, 0.9378, 0.375, 1.0, 0.375, 0.75, 0.4102, 0.8361, 0.4102, 0.9378, 0.4102, 0.8361, 0.5898, 0.8361, 0.5898, 0.9378, 0.4102, 0.9378, 0.4102, 0.8361, 0.5898, 0.8361, 0.5898, 0.8361, 0.4102, 0.8361, 0.5898, 0.9378, 0.4102, 0.9378, 0.4102, 0.9378, 0.5898, 0.9378, 0.4102, 0.9378, 0.4102, 0.8361, 0.4102, 0.8361, 0.4102, 0.9378])
me_cube_040.materials.append(mat_material_002)
me_cube_040.materials.append(mat_material_003)
me_cube_040.update()
me_cube_041 = bpy.data.meshes.new('Cube.041')
me_cube_041.from_pydata([(0.1676, 0.8888, -1.0), (0.1676, 0.8888, 0.4713), (0.1676, 1.0, -1.0), (0.1676, 1.0, 0.4713), (1.0, 0.8888, -1.0), (1.0, 0.8888, 0.4713), (1.0, 1.0, -1.0), (1.0, 1.0, 0.4713), (0.5404, 0.8888, -0.2259), (0.5404, 0.8888, 0.3712), (0.2608, 0.8888, 0.3746), (0.2608, 0.8888, -0.2225), (0.5404, 0.9106, -0.2259), (0.5404, 0.9106, 0.3712), (0.2608, 0.9106, 0.3746), (0.2608, 0.9106, -0.2225)], [], [(0, 1, 3, 2), (2, 3, 7, 6), (6, 7, 5, 4), (9, 10, 14, 13), (2, 6, 4, 0), (7, 3, 1, 5), (4, 5, 9, 8), (5, 1, 10, 9), (1, 0, 11, 10), (0, 4, 8, 11), (12, 13, 14, 15), (8, 9, 13, 12), (10, 11, 15, 14), (11, 8, 12, 15)])
me_cube_041.polygons.foreach_set('material_index', [0, 0, 0, 1, 0, 0, 0, 0, 0, 0, 1, 1, 1, 1])
_uv = me_cube_041.uv_layers.new(name='UVMap')
_uv.uv.foreach_set('vector', [0.375, 0.0, 0.625, 0.0, 0.625, 0.25, 0.375, 0.25, 0.375, 0.25, 0.625, 0.25, 0.625, 0.5, 0.375, 0.5, 0.375, 0.5, 0.625, 0.5, 0.625, 0.75, 0.375, 0.75, 0.5898, 0.8361, 0.5898, 0.9378, 0.5898, 0.9378, 0.5898, 0.8361, 0.125, 0.5, 0.375, 0.5, 0.375, 0.75, 0.125, 0.75, 0.625, 0.5, 0.875, 0.5, 0.875, 0.75, 0.625, 0.75, 0.375, 0.75, 0.625, 0.75, 0.5898, 0.8361, 0.4102, 0.8361, 0.625, 0.75, 0.625, 1.0, 0.5898, 0.9378, 0.5898, 0.8361, 0.625, 1.0, 0.375, 1.0, 0.4102, 0.9378, 0.5898, 0.9378, 0.375, 1.0, 0.375, 0.75, 0.4102, 0.8361, 0.4102, 0.9378, 0.4102, 0.8361, 0.5898, 0.8361, 0.5898, 0.9378, 0.4102, 0.9378, 0.4102, 0.8361, 0.5898, 0.8361, 0.5898, 0.8361, 0.4102, 0.8361, 0.5898, 0.9378, 0.4102, 0.9378, 0.4102, 0.9378, 0.5898, 0.9378, 0.4102, 0.9378, 0.4102, 0.8361, 0.4102, 0.8361, 0.4102, 0.9378])
me_cube_041.materials.append(mat_material_002)
me_cube_041.materials.append(mat_material_003)
me_cube_041.update()
me_cube_042 = bpy.data.meshes.new('Cube.042')
me_cube_042.from_pydata([(0.1676, 0.8888, -1.0), (0.1676, 0.8888, 0.4713), (0.1676, 1.0, -1.0), (0.1676, 1.0, 0.4713), (1.0, 0.8888, -1.0), (1.0, 0.8888, 0.4713), (1.0, 1.0, -1.0), (1.0, 1.0, 0.4713), (0.5404, 0.8888, -0.2259), (0.5404, 0.8888, 0.3712), (0.2608, 0.8888, 0.3746), (0.2608, 0.8888, -0.2225), (0.5404, 0.9106, -0.2259), (0.5404, 0.9106, 0.3712), (0.2608, 0.9106, 0.3746), (0.2608, 0.9106, -0.2225)], [], [(0, 1, 3, 2), (2, 3, 7, 6), (6, 7, 5, 4), (9, 10, 14, 13), (2, 6, 4, 0), (7, 3, 1, 5), (4, 5, 9, 8), (5, 1, 10, 9), (1, 0, 11, 10), (0, 4, 8, 11), (12, 13, 14, 15), (8, 9, 13, 12), (10, 11, 15, 14), (11, 8, 12, 15)])
me_cube_042.polygons.foreach_set('material_index', [0, 0, 0, 1, 0, 0, 0, 0, 0, 0, 1, 1, 1, 1])
_uv = me_cube_042.uv_layers.new(name='UVMap')
_uv.uv.foreach_set('vector', [0.375, 0.0, 0.625, 0.0, 0.625, 0.25, 0.375, 0.25, 0.375, 0.25, 0.625, 0.25, 0.625, 0.5, 0.375, 0.5, 0.375, 0.5, 0.625, 0.5, 0.625, 0.75, 0.375, 0.75, 0.5898, 0.8361, 0.5898, 0.9378, 0.5898, 0.9378, 0.5898, 0.8361, 0.125, 0.5, 0.375, 0.5, 0.375, 0.75, 0.125, 0.75, 0.625, 0.5, 0.875, 0.5, 0.875, 0.75, 0.625, 0.75, 0.375, 0.75, 0.625, 0.75, 0.5898, 0.8361, 0.4102, 0.8361, 0.625, 0.75, 0.625, 1.0, 0.5898, 0.9378, 0.5898, 0.8361, 0.625, 1.0, 0.375, 1.0, 0.4102, 0.9378, 0.5898, 0.9378, 0.375, 1.0, 0.375, 0.75, 0.4102, 0.8361, 0.4102, 0.9378, 0.4102, 0.8361, 0.5898, 0.8361, 0.5898, 0.9378, 0.4102, 0.9378, 0.4102, 0.8361, 0.5898, 0.8361, 0.5898, 0.8361, 0.4102, 0.8361, 0.5898, 0.9378, 0.4102, 0.9378, 0.4102, 0.9378, 0.5898, 0.9378, 0.4102, 0.9378, 0.4102, 0.8361, 0.4102, 0.8361, 0.4102, 0.9378])
me_cube_042.materials.append(mat_material_002)
me_cube_042.materials.append(mat_material_003)
me_cube_042.update()
me_cube_043 = bpy.data.meshes.new('Cube.043')
me_cube_043.from_pydata([(-1.0, 0.7112, -74.34), (-1.0, 0.7112, -58.05), (-1.0, 1.0, -74.34), (-1.0, 1.0, -58.05), (1.0, 0.7112, -74.34), (1.0, 0.7112, -58.05), (1.0, 1.0, -74.34), (1.0, 1.0, -58.05)], [], [(0, 1, 3, 2), (2, 3, 7, 6), (6, 7, 5, 4), (4, 5, 1, 0), (2, 6, 4, 0), (7, 3, 1, 5)])
_uv = me_cube_043.uv_layers.new(name='UVMap')
_uv.uv.foreach_set('vector', [0.375, 0.0, 0.625, 0.0, 0.625, 0.25, 0.375, 0.25, 0.375, 0.25, 0.625, 0.25, 0.625, 0.5, 0.375, 0.5, 0.375, 0.5, 0.625, 0.5, 0.625, 0.75, 0.375, 0.75, 0.375, 0.75, 0.625, 0.75, 0.625, 1.0, 0.375, 1.0, 0.125, 0.5, 0.375, 0.5, 0.375, 0.75, 0.125, 0.75, 0.625, 0.5, 0.875, 0.5, 0.875, 0.75, 0.625, 0.75])
me_cube_043.materials.append(mat_material)
me_cube_043.update()
me_cube_081 = bpy.data.meshes.new('Cube.081')
me_cube_081.from_pydata([(-1.0, 0.7112, -15.34), (-1.0, 0.7112, 2.685), (-1.0, 1.0, -15.34), (-1.0, 1.0, 2.685), (1.0, 0.7112, -15.34), (1.0, 0.7112, 2.685), (1.0, 1.0, -15.34), (1.0, 1.0, 2.685)], [], [(0, 1, 3, 2), (2, 3, 7, 6), (6, 7, 5, 4), (4, 5, 1, 0), (2, 6, 4, 0), (7, 3, 1, 5)])
_uv = me_cube_081.uv_layers.new(name='UVMap')
_uv.uv.foreach_set('vector', [0.375, 0.0, 0.625, 0.0, 0.625, 0.25, 0.375, 0.25, 0.375, 0.25, 0.625, 0.25, 0.625, 0.5, 0.375, 0.5, 0.375, 0.5, 0.625, 0.5, 0.625, 0.75, 0.375, 0.75, 0.375, 0.75, 0.625, 0.75, 0.625, 1.0, 0.375, 1.0, 0.125, 0.5, 0.375, 0.5, 0.375, 0.75, 0.125, 0.75, 0.625, 0.5, 0.875, 0.5, 0.875, 0.75, 0.625, 0.75])
me_cube_081.materials.append(mat_material)
me_cube_081.update()
me_cube_083 = bpy.data.meshes.new('Cube.083')
me_cube_083.from_pydata([(-1.0, 0.7112, -15.34), (-1.0, 0.7112, 2.685), (-1.0, 1.0, -15.34), (-1.0, 1.0, 2.685), (1.0, 0.7112, -15.34), (1.0, 0.7112, 2.685), (1.0, 1.0, -15.34), (1.0, 1.0, 2.685)], [], [(0, 1, 3, 2), (2, 3, 7, 6), (6, 7, 5, 4), (4, 5, 1, 0), (2, 6, 4, 0), (7, 3, 1, 5)])
_uv = me_cube_083.uv_layers.new(name='UVMap')
_uv.uv.foreach_set('vector', [0.375, 0.0, 0.625, 0.0, 0.625, 0.25, 0.375, 0.25, 0.375, 0.25, 0.625, 0.25, 0.625, 0.5, 0.375, 0.5, 0.375, 0.5, 0.625, 0.5, 0.625, 0.75, 0.375, 0.75, 0.375, 0.75, 0.625, 0.75, 0.625, 1.0, 0.375, 1.0, 0.125, 0.5, 0.375, 0.5, 0.375, 0.75, 0.125, 0.75, 0.625, 0.5, 0.875, 0.5, 0.875, 0.75, 0.625, 0.75])
me_cube_083.materials.append(mat_material)
me_cube_083.update()
me_cube_084 = bpy.data.meshes.new('Cube.084')
me_cube_084.from_pydata([(-1.0, 0.7112, -74.34), (-1.0, 0.7112, -58.05), (-1.0, 1.0, -74.34), (-1.0, 1.0, -58.05), (1.0, 0.7112, -74.34), (1.0, 0.7112, -58.05), (1.0, 1.0, -74.34), (1.0, 1.0, -58.05)], [], [(0, 1, 3, 2), (2, 3, 7, 6), (6, 7, 5, 4), (4, 5, 1, 0), (2, 6, 4, 0), (7, 3, 1, 5)])
_uv = me_cube_084.uv_layers.new(name='UVMap')
_uv.uv.foreach_set('vector', [0.375, 0.0, 0.625, 0.0, 0.625, 0.25, 0.375, 0.25, 0.375, 0.25, 0.625, 0.25, 0.625, 0.5, 0.375, 0.5, 0.375, 0.5, 0.625, 0.5, 0.625, 0.75, 0.375, 0.75, 0.375, 0.75, 0.625, 0.75, 0.625, 1.0, 0.375, 1.0, 0.125, 0.5, 0.375, 0.5, 0.375, 0.75, 0.125, 0.75, 0.625, 0.5, 0.875, 0.5, 0.875, 0.75, 0.625, 0.75])
me_cube_084.materials.append(mat_material)
me_cube_084.update()

# ---- objects
ob_camera = bpy.data.objects.new('Camera', cam_camera)
ob_cube_002 = bpy.data.objects.new('Cube.002', me_cube_003)
ob_cube_003 = bpy.data.objects.new('Cube.003', me_cube_004)
ob_cube_001 = bpy.data.objects.new('Cube.001', me_cube_005)
ob_light_001 = bpy.data.objects.new('Light.001', light_light_001)
ob_light_002 = bpy.data.objects.new('Light.002', light_light_003)
ob_light_003 = bpy.data.objects.new('Light.003', light_light_004)
ob_light_004 = bpy.data.objects.new('Light.004', light_light_005)
ob_light_005 = bpy.data.objects.new('Light.005', light_light_006)
ob_light_009 = bpy.data.objects.new('Light.009', light_light_010)
ob_light_011 = bpy.data.objects.new('Light.011', light_light_012)
ob_cube_004 = bpy.data.objects.new('Cube.004', me_cube_006)
ob_light_013 = bpy.data.objects.new('Light.013', light_light_013)
ob_light_014 = bpy.data.objects.new('Light.014', light_light_014)
ob_light_016 = bpy.data.objects.new('Light.016', light_light_016)
ob_light_017 = bpy.data.objects.new('Light.017', light_light_017)
ob_light_019 = bpy.data.objects.new('Light.019', light_light_019)
ob_light_021 = bpy.data.objects.new('Light.021', light_light_021)
ob_light_023 = bpy.data.objects.new('Light.023', light_light_023)
ob_light_025 = bpy.data.objects.new('Light.025', light_light_025)
ob_cube = bpy.data.objects.new('Cube', me_cube)
ob_cube_005 = bpy.data.objects.new('Cube.005', me_cube_013)
ob_cube_006 = bpy.data.objects.new('Cube.006', me_cube_014)
ob_cube_007 = bpy.data.objects.new('Cube.007', me_cube_015)
ob_cube_008 = bpy.data.objects.new('Cube.008', me_cube_016)
ob_cube_009 = bpy.data.objects.new('Cube.009', me_cube_017)
ob_cube_010 = bpy.data.objects.new('Cube.010', me_cube_018)
ob_cube_011 = bpy.data.objects.new('Cube.011', me_cube_019)
ob_cube_012 = bpy.data.objects.new('Cube.012', me_cube_020)
ob_cube_013 = bpy.data.objects.new('Cube.013', me_cube_021)
ob_cube_014 = bpy.data.objects.new('Cube.014', me_cube_022)
ob_cube_015 = bpy.data.objects.new('Cube.015', me_cube_023)
ob_cube_016 = bpy.data.objects.new('Cube.016', me_cube_024)
ob_cube_017 = bpy.data.objects.new('Cube.017', me_cube_025)
ob_cube_018 = bpy.data.objects.new('Cube.018', me_cube_026)
ob_cube_019 = bpy.data.objects.new('Cube.019', me_cube_028)
ob_cube_020 = bpy.data.objects.new('Cube.020', me_cube_029)
ob_cube_021 = bpy.data.objects.new('Cube.021', me_cube_030)
ob_cube_022 = bpy.data.objects.new('Cube.022', me_cube_031)
ob_cube_023 = bpy.data.objects.new('Cube.023', me_cube_032)
ob_cube_024 = bpy.data.objects.new('Cube.024', me_cube_033)
ob_cube_025 = bpy.data.objects.new('Cube.025', me_cube_034)
ob_cube_026 = bpy.data.objects.new('Cube.026', me_cube_035)
ob_cube_027 = bpy.data.objects.new('Cube.027', me_cube_036)
ob_cube_028 = bpy.data.objects.new('Cube.028', me_cube_037)
ob_cube_029 = bpy.data.objects.new('Cube.029', me_cube_038)
ob_cube_030 = bpy.data.objects.new('Cube.030', me_cube_039)
ob_cube_031 = bpy.data.objects.new('Cube.031', me_cube_040)
ob_cube_032 = bpy.data.objects.new('Cube.032', me_cube_041)
ob_cube_033 = bpy.data.objects.new('Cube.033', me_cube_042)
ob_light_006 = bpy.data.objects.new('Light.006', light_light_028)
ob_light_007 = bpy.data.objects.new('Light.007', light_light_029)
ob_light_008 = bpy.data.objects.new('Light.008', light_light_030)
ob_light_010 = bpy.data.objects.new('Light.010', light_light_031)
ob_light_012 = bpy.data.objects.new('Light.012', light_light_032)
ob_light_015 = bpy.data.objects.new('Light.015', light_light_033)
ob_light_018 = bpy.data.objects.new('Light.018', light_light_034)
ob_light_020 = bpy.data.objects.new('Light.020', light_light_035)
ob_light_022 = bpy.data.objects.new('Light.022', light_light_036)
ob_light_024 = bpy.data.objects.new('Light.024', light_light_037)
ob_light_026 = bpy.data.objects.new('Light.026', light_light_038)
ob_light_027 = bpy.data.objects.new('Light.027', light_light_039)
ob_light_028 = bpy.data.objects.new('Light.028', light_light_040)
ob_light_029 = bpy.data.objects.new('Light.029', light_light_041)
ob_light_030 = bpy.data.objects.new('Light.030', light_light_042)
ob_cube_034 = bpy.data.objects.new('Cube.034', me_cube_043)
ob_cube_035 = bpy.data.objects.new('Cube.035', me_cube_081)
ob_cube_037 = bpy.data.objects.new('Cube.037', me_cube_083)
ob_cube_038 = bpy.data.objects.new('Cube.038', me_cube_084)

# ---- transforms, parenting, visibility, modifiers, constraints
ob_camera.location = (-0.0291, -5.662, 44.22)
ob_camera.rotation_euler = (1.408, 0.00191, -0.001884)
ob_camera.lock_rotations_4d = False
ob_camera.empty_display_type = 'ARROWS'
ob_camera.color = (0.0, 0.0, 0.0, 0.0)
ob_camera.display_type = 'WIRE'
ob_camera.lineart.crease_threshold = 0.0
ob_cube_002.location = (-1.71, 0.7726, 43.39)
ob_cube_002.rotation_euler = (1.571, 1.571, 0.0)
ob_cube_003.location = (0.0, 0.7726, 43.68)
ob_cube_003.rotation_euler = (1.571, -0.0, 0.0)
ob_cube_001.location = (1.707, -0.9138, 43.39)
ob_cube_001.rotation_euler = (-1.571, 1.571, 0.0)
ob_light_001.location = (0.1026, 4.998, 44.33)
ob_light_001.rotation_euler = (0.01765, -0.01712, -3.075)
ob_light_001.lock_rotations_4d = False
ob_light_001.empty_display_type = 'ARROWS'
ob_light_001.color = (0.0, 0.0, 0.0, 0.0)
ob_light_001.lineart.crease_threshold = 0.0
ob_light_002.location = (0.1026, 10.03, 44.33)
ob_light_002.rotation_euler = (0.01765, -0.01712, -3.075)
ob_light_002.lock_rotations_4d = False
ob_light_002.empty_display_type = 'ARROWS'
ob_light_002.color = (0.0, 0.0, 0.0, 0.0)
ob_light_002.lineart.crease_threshold = 0.0
ob_light_003.location = (0.1026, -0.02595, 44.33)
ob_light_003.rotation_euler = (0.01765, -0.01712, -3.075)
ob_light_003.lock_rotations_4d = False
ob_light_003.empty_display_type = 'ARROWS'
ob_light_003.color = (0.0, 0.0, 0.0, 0.0)
ob_light_003.lineart.crease_threshold = 0.0
ob_light_004.location = (0.1026, 15.07, 44.33)
ob_light_004.rotation_euler = (0.01765, -0.01712, -3.075)
ob_light_004.lock_rotations_4d = False
ob_light_004.empty_display_type = 'ARROWS'
ob_light_004.color = (0.0, 0.0, 0.0, 0.0)
ob_light_004.lineart.crease_threshold = 0.0
ob_light_005.location = (0.1026, 19.97, 44.33)
ob_light_005.rotation_euler = (0.01765, -0.01712, -3.075)
ob_light_005.lock_rotations_4d = False
ob_light_005.empty_display_type = 'ARROWS'
ob_light_005.color = (0.0, 0.0, 0.0, 0.0)
ob_light_005.lineart.crease_threshold = 0.0
ob_light_009.location = (0.1026, 24.95, 44.33)
ob_light_009.rotation_euler = (0.01765, -0.01712, -3.075)
ob_light_009.lock_rotations_4d = False
ob_light_009.empty_display_type = 'ARROWS'
ob_light_009.color = (0.0, 0.0, 0.0, 0.0)
ob_light_009.lineart.crease_threshold = 0.0
ob_light_011.location = (0.1026, 29.99, 44.33)
ob_light_011.rotation_euler = (0.01765, -0.01712, -3.075)
ob_light_011.lock_rotations_4d = False
ob_light_011.empty_display_type = 'ARROWS'
ob_light_011.color = (0.0, 0.0, 0.0, 0.0)
ob_light_011.lineart.crease_threshold = 0.0
ob_cube_004.location = (0.0, 0.7726, 41.39)
ob_cube_004.rotation_euler = (1.571, -0.0, 0.0)
ob_light_013.location = (-0.08861, 34.91, 44.28)
ob_light_013.rotation_euler = (0.01765, -0.01712, -3.075)
ob_light_013.lock_rotations_4d = False
ob_light_013.empty_display_type = 'ARROWS'
ob_light_013.color = (0.0, 0.0, 0.0, 0.0)
ob_light_013.lineart.crease_threshold = 0.0
ob_light_014.location = (-0.08861, 40.04, 44.28)
ob_light_014.rotation_euler = (0.01765, -0.01712, -3.075)
ob_light_014.lock_rotations_4d = False
ob_light_014.empty_display_type = 'ARROWS'
ob_light_014.color = (0.0, 0.0, 0.0, 0.0)
ob_light_014.lineart.crease_threshold = 0.0
ob_light_016.location = (-0.08861, 45.04, 44.28)
ob_light_016.rotation_euler = (0.01765, -0.01712, -3.075)
ob_light_016.lock_rotations_4d = False
ob_light_016.empty_display_type = 'ARROWS'
ob_light_016.color = (0.0, 0.0, 0.0, 0.0)
ob_light_016.lineart.crease_threshold = 0.0
ob_light_017.location = (-0.08861, 49.93, 44.28)
ob_light_017.rotation_euler = (0.01765, -0.01712, -3.075)
ob_light_017.lock_rotations_4d = False
ob_light_017.empty_display_type = 'ARROWS'
ob_light_017.color = (0.0, 0.0, 0.0, 0.0)
ob_light_017.lineart.crease_threshold = 0.0
ob_light_019.location = (-0.08861, 55.19, 44.28)
ob_light_019.rotation_euler = (0.01765, -0.01712, -3.075)
ob_light_019.lock_rotations_4d = False
ob_light_019.empty_display_type = 'ARROWS'
ob_light_019.color = (0.0, 0.0, 0.0, 0.0)
ob_light_019.lineart.crease_threshold = 0.0
ob_light_021.location = (-0.08861, 59.89, 44.28)
ob_light_021.rotation_euler = (0.01765, -0.01712, -3.075)
ob_light_021.lock_rotations_4d = False
ob_light_021.empty_display_type = 'ARROWS'
ob_light_021.color = (0.0, 0.0, 0.0, 0.0)
ob_light_021.lineart.crease_threshold = 0.0
ob_light_023.location = (-0.08861, 65.02, 44.28)
ob_light_023.rotation_euler = (0.01765, -0.01712, -3.075)
ob_light_023.lock_rotations_4d = False
ob_light_023.empty_display_type = 'ARROWS'
ob_light_023.color = (0.0, 0.0, 0.0, 0.0)
ob_light_023.lineart.crease_threshold = 0.0
ob_light_025.location = (-0.08861, 69.49, 44.28)
ob_light_025.rotation_euler = (0.01765, -0.01712, -3.075)
ob_light_025.lock_rotations_4d = False
ob_light_025.empty_display_type = 'ARROWS'
ob_light_025.color = (0.0, 0.0, 0.0, 0.0)
ob_light_025.lineart.crease_threshold = 0.0
ob_cube.location = (-0.2019, 0.5642, 43.38)
ob_cube.rotation_euler = (0.0, -0.0, 4.701)
ob_cube_005.location = (-0.2019, 5.564, 43.38)
ob_cube_005.rotation_euler = (0.0, -0.0, 4.701)
ob_cube_006.location = (-0.2019, 10.56, 43.38)
ob_cube_006.rotation_euler = (0.0, -0.0, 4.701)
ob_cube_007.location = (-0.2019, 15.56, 43.38)
ob_cube_007.rotation_euler = (0.0, -0.0, 4.701)
ob_cube_008.location = (-0.2019, 20.56, 43.38)
ob_cube_008.rotation_euler = (0.0, -0.0, 4.701)
ob_cube_009.location = (-0.2019, 25.56, 43.38)
ob_cube_009.rotation_euler = (0.0, -0.0, 4.701)
ob_cube_010.location = (-0.2019, 30.56, 43.38)
ob_cube_010.rotation_euler = (0.0, -0.0, 4.701)
ob_cube_011.location = (-0.2019, 35.56, 43.38)
ob_cube_011.rotation_euler = (0.0, -0.0, 4.701)
ob_cube_012.location = (-0.2019, 40.56, 43.38)
ob_cube_012.rotation_euler = (0.0, -0.0, 4.701)
ob_cube_013.location = (-0.2019, 45.56, 43.38)
ob_cube_013.rotation_euler = (0.0, -0.0, 4.701)
ob_cube_014.location = (-0.2019, 50.56, 43.38)
ob_cube_014.rotation_euler = (0.0, -0.0, 4.701)
ob_cube_015.location = (-0.2019, 55.56, 43.38)
ob_cube_015.rotation_euler = (0.0, -0.0, 4.701)
ob_cube_016.location = (-0.2019, 60.56, 43.38)
ob_cube_016.rotation_euler = (0.0, -0.0, 4.701)
ob_cube_017.location = (-0.2019, 65.56, 43.38)
ob_cube_017.rotation_euler = (0.0, -0.0, 4.701)
ob_cube_018.location = (-0.2019, 70.13, 43.38)
ob_cube_018.rotation_euler = (0.0, -0.0, 4.701)
ob_cube_019.location = (0.203, 1.717, 43.38)
ob_cube_019.rotation_euler = (0.0, -0.0, 7.842)
ob_cube_020.location = (0.203, 6.717, 43.38)
ob_cube_020.rotation_euler = (0.0, -0.0, 7.842)
ob_cube_021.location = (0.203, 11.72, 43.38)
ob_cube_021.rotation_euler = (0.0, -0.0, 7.842)
ob_cube_022.location = (0.203, 16.72, 43.38)
ob_cube_022.rotation_euler = (0.0, -0.0, 7.842)
ob_cube_023.location = (0.203, 21.72, 43.38)
ob_cube_023.rotation_euler = (0.0, -0.0, 7.842)
ob_cube_024.location = (0.203, 26.72, 43.38)
ob_cube_024.rotation_euler = (0.0, -0.0, 7.842)
ob_cube_025.location = (0.203, 31.72, 43.38)
ob_cube_025.rotation_euler = (0.0, -0.0, 7.842)
ob_cube_026.location = (0.203, 36.72, 43.38)
ob_cube_026.rotation_euler = (0.0, -0.0, 7.842)
ob_cube_027.location = (0.203, 41.72, 43.38)
ob_cube_027.rotation_euler = (0.0, -0.0, 7.842)
ob_cube_028.location = (0.203, 46.72, 43.38)
ob_cube_028.rotation_euler = (0.0, -0.0, 7.842)
ob_cube_029.location = (0.203, 51.72, 43.38)
ob_cube_029.rotation_euler = (0.0, -0.0, 7.842)
ob_cube_030.location = (0.203, 56.72, 43.38)
ob_cube_030.rotation_euler = (0.0, -0.0, 7.842)
ob_cube_031.location = (0.203, 61.72, 43.38)
ob_cube_031.rotation_euler = (0.0, -0.0, 7.842)
ob_cube_032.location = (0.203, 66.72, 43.38)
ob_cube_032.rotation_euler = (0.0, -0.0, 7.842)
ob_cube_033.location = (0.203, 71.72, 43.38)
ob_cube_033.rotation_euler = (0.0, -0.0, 7.842)
ob_light_006.location = (0.1026, 2.474, 44.33)
ob_light_006.rotation_euler = (0.01765, -0.01712, -3.075)
ob_light_006.lock_rotations_4d = False
ob_light_006.empty_display_type = 'ARROWS'
ob_light_006.color = (0.0, 0.0, 0.0, 0.0)
ob_light_006.lineart.crease_threshold = 0.0
ob_light_007.location = (0.1026, 7.474, 44.33)
ob_light_007.rotation_euler = (0.01765, -0.01712, -3.075)
ob_light_007.lock_rotations_4d = False
ob_light_007.empty_display_type = 'ARROWS'
ob_light_007.color = (0.0, 0.0, 0.0, 0.0)
ob_light_007.lineart.crease_threshold = 0.0
ob_light_008.location = (0.1026, 12.47, 44.33)
ob_light_008.rotation_euler = (0.01765, -0.01712, -3.075)
ob_light_008.lock_rotations_4d = False
ob_light_008.empty_display_type = 'ARROWS'
ob_light_008.color = (0.0, 0.0, 0.0, 0.0)
ob_light_008.lineart.crease_threshold = 0.0
ob_light_010.location = (0.1026, 17.47, 44.33)
ob_light_010.rotation_euler = (0.01765, -0.01712, -3.075)
ob_light_010.lock_rotations_4d = False
ob_light_010.empty_display_type = 'ARROWS'
ob_light_010.color = (0.0, 0.0, 0.0, 0.0)
ob_light_010.lineart.crease_threshold = 0.0
ob_light_012.location = (0.1026, 22.47, 44.33)
ob_light_012.rotation_euler = (0.01765, -0.01712, -3.075)
ob_light_012.lock_rotations_4d = False
ob_light_012.empty_display_type = 'ARROWS'
ob_light_012.color = (0.0, 0.0, 0.0, 0.0)
ob_light_012.lineart.crease_threshold = 0.0
ob_light_015.location = (0.1026, 27.47, 44.33)
ob_light_015.rotation_euler = (0.01765, -0.01712, -3.075)
ob_light_015.lock_rotations_4d = False
ob_light_015.empty_display_type = 'ARROWS'
ob_light_015.color = (0.0, 0.0, 0.0, 0.0)
ob_light_015.lineart.crease_threshold = 0.0
ob_light_018.location = (0.1026, 32.47, 44.33)
ob_light_018.rotation_euler = (0.01765, -0.01712, -3.075)
ob_light_018.lock_rotations_4d = False
ob_light_018.empty_display_type = 'ARROWS'
ob_light_018.color = (0.0, 0.0, 0.0, 0.0)
ob_light_018.lineart.crease_threshold = 0.0
ob_light_020.location = (0.1026, 37.47, 44.33)
ob_light_020.rotation_euler = (0.01765, -0.01712, -3.075)
ob_light_020.lock_rotations_4d = False
ob_light_020.empty_display_type = 'ARROWS'
ob_light_020.color = (0.0, 0.0, 0.0, 0.0)
ob_light_020.lineart.crease_threshold = 0.0
ob_light_022.location = (0.1026, 42.47, 44.33)
ob_light_022.rotation_euler = (0.01765, -0.01712, -3.075)
ob_light_022.lock_rotations_4d = False
ob_light_022.empty_display_type = 'ARROWS'
ob_light_022.color = (0.0, 0.0, 0.0, 0.0)
ob_light_022.lineart.crease_threshold = 0.0
ob_light_024.location = (0.1026, 47.47, 44.33)
ob_light_024.rotation_euler = (0.01765, -0.01712, -3.075)
ob_light_024.lock_rotations_4d = False
ob_light_024.empty_display_type = 'ARROWS'
ob_light_024.color = (0.0, 0.0, 0.0, 0.0)
ob_light_024.lineart.crease_threshold = 0.0
ob_light_026.location = (0.1026, 52.47, 44.33)
ob_light_026.rotation_euler = (0.01765, -0.01712, -3.075)
ob_light_026.lock_rotations_4d = False
ob_light_026.empty_display_type = 'ARROWS'
ob_light_026.color = (0.0, 0.0, 0.0, 0.0)
ob_light_026.lineart.crease_threshold = 0.0
ob_light_027.location = (0.1026, 57.47, 44.33)
ob_light_027.rotation_euler = (0.01765, -0.01712, -3.075)
ob_light_027.lock_rotations_4d = False
ob_light_027.empty_display_type = 'ARROWS'
ob_light_027.color = (0.0, 0.0, 0.0, 0.0)
ob_light_027.lineart.crease_threshold = 0.0
ob_light_028.location = (0.1026, 62.47, 44.33)
ob_light_028.rotation_euler = (0.01765, -0.01712, -3.075)
ob_light_028.lock_rotations_4d = False
ob_light_028.empty_display_type = 'ARROWS'
ob_light_028.color = (0.0, 0.0, 0.0, 0.0)
ob_light_028.lineart.crease_threshold = 0.0
ob_light_029.location = (0.1026, 67.47, 44.33)
ob_light_029.rotation_euler = (0.01765, -0.01712, -3.075)
ob_light_029.lock_rotations_4d = False
ob_light_029.empty_display_type = 'ARROWS'
ob_light_029.color = (0.0, 0.0, 0.0, 0.0)
ob_light_029.lineart.crease_threshold = 0.0
ob_light_030.location = (0.1026, 72.47, 44.33)
ob_light_030.rotation_euler = (0.01765, -0.01712, -3.075)
ob_light_030.lock_rotations_4d = False
ob_light_030.empty_display_type = 'ARROWS'
ob_light_030.color = (0.0, 0.0, 0.0, 0.0)
ob_light_030.lineart.crease_threshold = 0.0
ob_cube_034.location = (-0.007525, -1.193, -31.95)
ob_cube_034.rotation_euler = (3.142, -0.0, 0.0)
ob_cube_035.location = (0.1859, -3.206, 27.09)
ob_cube_035.rotation_euler = (3.142, -4.371e-08, 1.571)
ob_cube_037.location = (-1.922, -3.194, 27.08)
ob_cube_037.rotation_euler = (3.142, -4.371e-08, 1.571)
ob_cube_038.location = (-0.02258, -3.442, -31.96)
ob_cube_038.rotation_euler = (3.142, -0.0, 0.0)

# ---- collection membership
col_collection.objects.link(ob_camera)
col_collection.objects.link(ob_cube_002)
col_collection.objects.link(ob_cube_003)
col_collection.objects.link(ob_cube_001)
col_collection.objects.link(ob_light_001)
col_collection.objects.link(ob_light_002)
col_collection.objects.link(ob_light_003)
col_collection.objects.link(ob_light_004)
col_collection.objects.link(ob_light_005)
col_collection.objects.link(ob_light_009)
col_collection.objects.link(ob_light_011)
col_collection.objects.link(ob_cube_004)
col_collection.objects.link(ob_light_013)
col_collection.objects.link(ob_light_014)
col_collection.objects.link(ob_light_016)
col_collection.objects.link(ob_light_017)
col_collection.objects.link(ob_light_019)
col_collection.objects.link(ob_light_021)
col_collection.objects.link(ob_light_023)
col_collection.objects.link(ob_light_025)
col_collection.objects.link(ob_cube)
col_collection.objects.link(ob_cube_005)
col_collection.objects.link(ob_cube_006)
col_collection.objects.link(ob_cube_007)
col_collection.objects.link(ob_cube_008)
col_collection.objects.link(ob_cube_009)
col_collection.objects.link(ob_cube_010)
col_collection.objects.link(ob_cube_011)
col_collection.objects.link(ob_cube_012)
col_collection.objects.link(ob_cube_013)
col_collection.objects.link(ob_cube_014)
col_collection.objects.link(ob_cube_015)
col_collection.objects.link(ob_cube_016)
col_collection.objects.link(ob_cube_017)
col_collection.objects.link(ob_cube_018)
col_collection.objects.link(ob_cube_019)
col_collection.objects.link(ob_cube_020)
col_collection.objects.link(ob_cube_021)
col_collection.objects.link(ob_cube_022)
col_collection.objects.link(ob_cube_023)
col_collection.objects.link(ob_cube_024)
col_collection.objects.link(ob_cube_025)
col_collection.objects.link(ob_cube_026)
col_collection.objects.link(ob_cube_027)
col_collection.objects.link(ob_cube_028)
col_collection.objects.link(ob_cube_029)
col_collection.objects.link(ob_cube_030)
col_collection.objects.link(ob_cube_031)
col_collection.objects.link(ob_cube_032)
col_collection.objects.link(ob_cube_033)
col_collection.objects.link(ob_light_006)
col_collection.objects.link(ob_light_007)
col_collection.objects.link(ob_light_008)
col_collection.objects.link(ob_light_010)
col_collection.objects.link(ob_light_012)
col_collection.objects.link(ob_light_015)
col_collection.objects.link(ob_light_018)
col_collection.objects.link(ob_light_020)
col_collection.objects.link(ob_light_022)
col_collection.objects.link(ob_light_024)
col_collection.objects.link(ob_light_026)
col_collection.objects.link(ob_light_027)
col_collection.objects.link(ob_light_028)
col_collection.objects.link(ob_light_029)
col_collection.objects.link(ob_light_030)
col_collection.objects.link(ob_cube_034)
col_collection.objects.link(ob_cube_035)
col_collection.objects.link(ob_cube_037)
col_collection.objects.link(ob_cube_038)

# ---- scene / render settings (as saved in the file)
scene.camera = ob_camera
scene.frame_start = 1; scene.frame_end = 250; scene.frame_set(1)
scene.render.engine = 'BLENDER_EEVEE_NEXT'
scene.cycles.sampling_pattern = 'TABULATED_SOBOL'
scene.cycles.use_light_tree = False
scene.view_settings.view_transform = 'Filmic'
bpy.context.view_layer.update()
